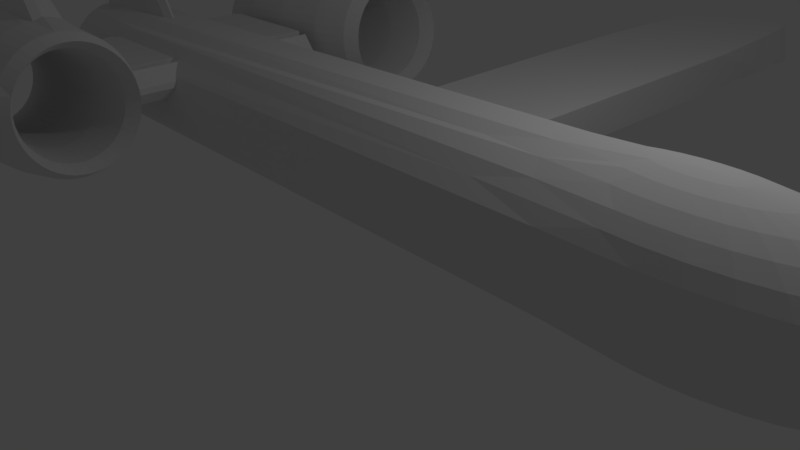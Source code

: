 # Source: AntiTankJet.blend  (saved by Blender 2.79.0; exported with 4.5.12 LTS)
import bpy
from mathutils import Matrix  # noqa: F401  (used for matrix-valued properties, if any)

bpy.ops.wm.read_factory_settings(use_empty=True)
scene = bpy.context.scene
scene.name = 'Scene'

# ---- collections
col_collection_1 = bpy.data.collections.new('Collection 1'); scene.collection.children.link(col_collection_1)

# ---- world
world_world = bpy.data.worlds.new('World'); scene.world = world_world
world_world.color = (0.05088, 0.05088, 0.05088)
world_world.use_sun_shadow = False
world_world.sun_shadow_jitter_overblur = 0.0
world_world.cycles.sampling_method = 'MANUAL'

# ---- cameras
cam_camera = bpy.data.cameras.new('Camera')
cam_camera.clip_end = 100.0
cam_camera.lens = 35.0
cam_camera.sensor_width = 32.0
cam_camera.sensor_height = 18.0
cam_camera.ortho_scale = 7.314
cam_camera.dof.focus_distance = 0.0
cam_camera.dof.aperture_fstop = 128.0

# ---- lights
light_lamp = bpy.data.lights.new('Lamp', 'POINT')
light_lamp.transmission_factor = 0.0
light_lamp.cutoff_distance = 30.0
light_lamp.energy = 100.0
light_lamp.shadow_buffer_clip_start = 1.001
light_lamp.shadow_soft_size = 0.1
light_lamp.shadow_maximum_resolution = 0.006
light_lamp.use_absolute_resolution = True

# ---- meshes
me_cube = bpy.data.meshes.new('Cube')
me_cube.from_pydata([(-1.0, -1.0, -1.0), (-1.0, -1.0, 1.0), (-1.0, 1.0, -1.0), (-0.8369, 1.0, 1.0), (1.0, -1.0, -1.0), (1.0, -1.0, 1.0), (1.0, 1.0, -1.0), (0.8627, 1.0, 1.0), (-1.0, 0.7877, -1.0), (-1.0, 0.7877, 1.0), (1.0, 0.7877, -1.0), (1.0, 0.7877, 1.0), (-1.0, 0.4046, -1.0), (1.107, 0.4046, 1.0), (-1.082, 0.4046, 1.0), (1.0, 0.4046, -1.0), (-1.0, -0.0433, -1.0), (1.107, -0.0433, 1.0), (-1.082, -0.0433, 1.0), (1.0, -0.0433, -1.0), (-1.0, -0.5495, -1.0), (1.109, -0.5495, 1.0), (-1.027, -0.5495, 1.0), (1.0, -0.5495, -1.0)], [], [(8, 9, 3, 2), (2, 3, 7, 6), (23, 21, 5, 4), (4, 5, 1, 0), (20, 23, 4, 0), (21, 22, 1, 5), (7, 3, 9, 11), (2, 6, 10, 8), (6, 7, 11, 10), (12, 14, 9, 8), (16, 18, 14, 12), (11, 9, 14, 13), (8, 10, 15, 12), (10, 11, 13, 15), (20, 22, 18, 16), (13, 14, 18, 17), (12, 15, 19, 16), (15, 13, 17, 19), (0, 1, 22, 20), (17, 18, 22, 21), (16, 19, 23, 20), (19, 17, 21, 23)])
me_cube.use_remesh_preserve_volume = False
me_cube.use_remesh_preserve_attributes = False
me_cube.use_mirror_vertex_groups = False
me_cube.update()
me_icosphere = bpy.data.meshes.new('Icosphere')
me_icosphere.from_pydata([(0.0, 0.0, -1.0), (0.7236, -0.5257, -0.4472), (-0.2764, -0.8506, -0.4472), (-0.8944, 0.0, -0.4472), (-0.2764, 0.8506, -0.4472), (0.7236, 0.5257, -0.4472), (0.2764, -0.8506, 0.4472), (-0.05936, -0.4587, 0.2338), (-0.05936, 0.5927, 0.2338), (0.2764, 0.8506, 0.4472), (0.5313, -0.03661, 0.5639), (0.8059, 0.08126, 0.7411), (-0.1625, -0.5, -0.8507), (0.4253, -0.309, -0.8507), (0.2629, -0.809, -0.5257), (0.8506, 0.0, -0.5257), (0.4253, 0.309, -0.8507), (-0.5257, 0.0, -0.8507), (-0.6882, -0.5, -0.5257), (-0.1625, 0.5, -0.8507), (-0.6882, 0.5, -0.5257), (0.2629, 0.809, -0.5257), (0.5879, -0.3456, 0.1166), (0.5879, 0.2724, 0.1166), (0.0, -1.0, 0.0), (0.5878, -0.809, 0.0), (-0.2868, -0.242, -0.2134), (-0.5878, -0.809, 0.0), (-0.5878, 0.809, 0.0), (-0.2868, 0.376, -0.2134), (0.5878, 0.809, 0.0), (0.0, 1.0, 0.0), (0.3251, -0.5366, 0.6424), (-0.2629, -0.809, 0.5257), (-0.1864, 0.06698, 0.3124), (-0.2629, 0.809, 0.5257), (0.3251, 0.4634, 0.6424), (-0.03435, -0.5198, 0.9139), (-0.0342, -0.05646, 1.031), (0.04211, -0.2619, 0.7005), (0.04211, 0.3561, 0.7005), (-0.03435, 0.4802, 0.9139), (5.871, 3.777, -1.87), (5.856, 5.412, -1.893), (5.832, 6.931, -1.933), (5.799, 8.276, -1.987), (5.76, 9.394, -2.055), (5.715, 10.24, -2.134), (5.666, 10.79, -2.22), (5.615, 11.01, -2.31), (5.564, 10.91, -2.4), (5.398, 7.429, -2.704), (5.929, 3.757, -1.889), (5.971, 5.373, -1.93), (5.999, 6.874, -1.987), (6.013, 8.203, -2.056), (6.01, 9.308, -2.136), (5.993, 10.15, -2.224), (5.962, 10.69, -2.315), (5.916, 10.91, -2.407), (5.86, 10.81, -2.496), (5.794, 10.38, -2.578), (5.721, 9.64, -2.651), (5.644, 8.626, -2.712), (5.565, 7.371, -2.758), (5.489, 5.926, -2.787), (5.418, 4.344, -2.799), (5.986, 3.673, -1.908), (6.082, 5.208, -1.966), (6.16, 6.634, -2.039), (6.218, 7.898, -2.123), (6.252, 8.95, -2.215), (6.261, 9.749, -2.311), (6.246, 10.27, -2.408), (6.206, 10.48, -2.501), (6.144, 10.38, -2.588), (6.062, 9.978, -2.666), (5.962, 9.282, -2.73), (5.849, 8.321, -2.779), (5.727, 7.132, -2.81), (5.6, 5.761, -2.823), (5.474, 4.26, -2.817), (6.038, 3.528, -1.925), (6.184, 4.924, -2.0), (6.309, 6.222, -2.088), (6.407, 7.374, -2.185), (6.474, 8.333, -2.288), (6.508, 9.064, -2.392), (6.508, 9.539, -2.494), (6.474, 9.738, -2.589), (6.406, 9.655, -2.674), (6.309, 9.293, -2.747), (6.184, 8.666, -2.803), (6.038, 7.797, -2.841), (5.875, 6.72, -2.859), (5.703, 5.477, -2.857), (5.527, 4.115, -2.834), (6.084, 3.328, -1.94), (6.274, 4.532, -2.03), (6.439, 5.653, -2.131), (6.572, 6.649, -2.24), (6.669, 7.482, -2.352), (6.725, 8.118, -2.463), (6.738, 8.534, -2.57), (6.708, 8.714, -2.667), (6.636, 8.651, -2.751), (6.525, 8.347, -2.818), (6.379, 7.814, -2.867), (6.203, 7.073, -2.895), (6.005, 6.151, -2.902), (5.792, 5.085, -2.886), (5.572, 3.915, -2.849), (6.121, 3.081, -1.953), (6.348, 4.047, -2.054), (6.546, 4.949, -2.167), (6.708, 5.753, -2.286), (6.829, 6.428, -2.406), (6.902, 6.947, -2.523), (6.927, 7.291, -2.633), (6.9, 7.447, -2.731), (6.825, 7.408, -2.814), (6.703, 7.176, -2.878), (6.539, 6.76, -2.921), (6.339, 6.177, -2.941), (6.112, 5.447, -2.938), (5.866, 4.6, -2.911), (5.61, 3.668, -2.862), (6.149, 2.796, -1.962), (6.402, 3.488, -2.073), (6.625, 4.137, -2.194), (6.809, 4.72, -2.32), (6.948, 5.212, -2.447), (7.034, 5.597, -2.569), (7.067, 5.857, -2.681), (7.043, 5.985, -2.781), (6.965, 5.974, -2.862), (6.835, 5.826, -2.924), (6.658, 5.545, -2.962), (6.44, 5.143, -2.976), (6.192, 4.635, -2.965), (5.92, 4.041, -2.93), (5.638, 3.383, -2.871), (6.166, 2.484, -1.968), (6.436, 2.875, -2.085), (6.674, 3.248, -2.212), (6.872, 3.588, -2.343), (7.021, 3.882, -2.473), (7.116, 4.118, -2.598), (7.153, 4.288, -2.713), (7.131, 4.385, -2.812), (7.051, 4.405, -2.894), (6.916, 4.347, -2.953), (6.731, 4.215, -2.988), (6.503, 4.012, -2.999), (6.24, 3.746, -2.983), (5.954, 3.428, -2.942), (5.655, 3.071, -2.878), (6.172, 2.156, -1.971), (6.447, 2.234, -2.091), (6.691, 2.317, -2.219), (6.893, 2.403, -2.352), (7.045, 2.488, -2.484), (7.143, 2.569, -2.61), (7.182, 2.644, -2.726), (7.161, 2.708, -2.826), (7.08, 2.76, -2.907), (6.944, 2.798, -2.965), (6.756, 2.82, -2.999), (6.524, 2.826, -3.008), (6.257, 2.814, -2.99), (5.966, 2.787, -2.947), (5.661, 2.744, -2.88), (6.166, 1.827, -1.97), (6.436, 1.587, -2.088), (6.674, 1.378, -2.216), (6.872, 1.208, -2.348), (7.021, 1.083, -2.479), (7.116, 1.009, -2.605), (7.153, 0.987, -2.72), (7.131, 1.019, -2.82), (7.051, 1.104, -2.901), (6.916, 1.238, -2.96), (6.731, 1.416, -2.995), (6.503, 1.632, -3.004), (6.24, 1.876, -2.987), (5.954, 2.14, -2.945), (5.655, 2.414, -2.879), (6.149, 1.508, -1.965), (6.402, 0.961, -2.079), (6.625, 0.4692, -2.202), (6.809, 0.05107, -2.331), (6.948, -0.2773, -2.459), (7.034, -0.5032, -2.582), (7.067, -0.618, -2.696), (7.043, -0.6174, -2.795), (6.965, -0.5012, -2.877), (6.835, -0.2741, -2.937), (6.658, 0.0553, -2.974), (6.44, 0.4743, -2.986), (6.192, 0.9669, -2.973), (5.92, 1.514, -2.935), (5.638, 2.095, -2.874), (6.121, 1.211, -1.957), (6.348, 0.3789, -2.063), (6.546, -0.3759, -2.179), (6.708, -1.024, -2.3), (6.829, -1.542, -2.423), (6.902, -1.908, -2.543), (6.927, -2.11, -2.654), (6.9, -2.138, -2.752), (6.825, -1.993, -2.835), (6.703, -1.679, -2.898), (6.539, -1.209, -2.939), (6.339, -0.6012, -2.956), (6.112, 0.1218, -2.95), (5.866, 0.9319, -2.919), (5.61, 1.798, -2.866), (6.084, 0.9481, -1.945), (6.274, -0.1366, -2.04), (6.439, -1.124, -2.146), (6.572, -1.977, -2.259), (6.669, -2.662, -2.374), (6.725, -3.153, -2.488), (6.738, -3.431, -2.596), (6.708, -3.486, -2.693), (6.636, -3.314, -2.777), (6.525, -2.924, -2.843), (6.379, -2.329, -2.89), (6.203, -1.554, -2.914), (6.005, -0.6266, -2.917), (5.792, 0.4164, -2.897), (5.572, 1.535, -2.855), (6.038, 0.7293, -1.931), (6.184, -0.5657, -2.012), (6.309, -1.747, -2.105), (6.407, -2.77, -2.207), (6.474, -3.594, -2.314), (6.508, -4.189, -2.421), (6.508, -4.531, -2.524), (6.474, -4.607, -2.621), (6.406, -4.414, -2.705), (6.309, -3.96, -2.776), (6.184, -3.262, -2.829), (6.038, -2.347, -2.863), (5.875, -1.25, -2.876), (5.703, -0.01272, -2.869), (5.527, 1.316, -2.84), (5.354, 2.687, -2.792), (5.986, 0.563, -1.914), (6.082, -0.892, -1.98), (6.16, -2.221, -2.059), (6.218, -3.373, -2.148), (6.252, -4.303, -2.244), (6.261, -4.977, -2.343), (6.246, -5.367, -2.442), (6.206, -5.46, -2.536), (6.144, -5.25, -2.623), (6.062, -4.748, -2.698), (5.962, -3.971, -2.759), (5.849, -2.95, -2.803), (5.727, -1.723, -2.83), (5.6, -0.339, -2.836), (5.474, 1.15, -2.824), (5.929, 0.4555, -1.897), (5.971, -1.103, -1.945), (5.999, -2.527, -2.007), (6.012, -3.763, -2.083), (6.01, -4.762, -2.167), (5.993, -5.486, -2.258), (5.962, -5.908, -2.352), (5.916, -6.011, -2.444), (5.86, -5.791, -2.532), (5.794, -5.257, -2.613), (5.721, -4.429, -2.682), (5.644, -3.339, -2.738), (5.565, -2.029, -2.778), (5.489, -0.5499, -2.801), (5.418, 1.043, -2.806), (5.871, 0.4109, -1.878), (5.856, -1.19, -1.908), (5.832, -2.654, -1.954), (5.799, -3.924, -2.014), (5.76, -4.951, -2.087), (5.715, -5.697, -2.169), (5.666, -6.132, -2.257), (5.615, -6.239, -2.348), (5.564, -6.015, -2.438), (5.515, -5.468, -2.524), (5.47, -4.619, -2.602), (5.43, -3.501, -2.67), (5.398, -2.156, -2.725), (5.374, -0.6373, -2.764), (5.359, 0.998, -2.787), (5.812, 0.431, -1.859), (5.74, -1.151, -1.87), (5.664, -2.597, -1.9), (5.586, -3.851, -1.945), (5.509, -4.866, -2.006), (5.436, -5.602, -2.079), (5.37, -6.03, -2.161), (5.313, -6.136, -2.25), (5.268, -5.914, -2.342), (5.236, -5.373, -2.434), (5.219, -4.533, -2.521), (5.217, -3.428, -2.601), (5.23, -2.099, -2.671), (5.258, -0.5978, -2.727), (5.3, 1.018, -2.768), (5.755, 0.5151, -1.84), (5.629, -0.986, -1.834), (5.503, -2.357, -1.847), (5.381, -3.547, -1.879), (5.268, -4.508, -1.928), (-0.2256, -6.323, -0.2582), (-0.3082, -6.727, -0.3354), (-0.3705, -6.824, -0.4225), (-0.41, -6.61, -0.5163), (-0.4253, -6.094, -0.6131), (4.978, -4.175, -2.443), (5.012, -3.123, -2.534), (5.069, -1.86, -2.618), (5.147, -0.433, -2.691), (5.243, 1.102, -2.75), (5.703, 0.6598, -1.823), (5.527, -0.7022, -1.801), (5.354, -1.945, -1.799), (-0.2018, -4.141, -0.08327), (-0.3481, -5.01, -0.1211), (-0.4726, -5.638, -0.1772), (-0.5704, -6.0, -0.2494), (-0.6378, -6.083, -0.3348), (-0.6722, -5.883, -0.4303), (-0.6723, -5.408, -0.5321), (-0.638, -4.677, -0.6363), (4.823, -2.599, -2.472), (4.921, -1.448, -2.569), (5.045, -0.1492, -2.657), (5.191, 1.247, -2.733), (5.876, 2.088, -1.865), (5.657, 0.8596, -1.808), (5.437, -0.3102, -1.771), (5.224, -1.376, -1.755), (-0.3675, -3.417, -0.02835), (-0.543, -4.158, -0.05657), (-0.6891, -4.691, -0.1055), (-0.8003, -4.995, -0.1732), (-0.8722, -5.058, -0.2572), (-0.902, -4.878, -0.3541), (-0.8887, -4.462, -0.4603), (-0.8328, -3.826, -0.5717), (-0.7363, -2.994, -0.684), (4.79, -0.8787, -2.526), (4.955, 0.2428, -2.628), (5.146, 1.447, -2.717), (5.62, 1.107, -1.795), (5.364, 0.1747, -1.746), (-0.2762, -1.791, 0.01402), (-0.5034, -2.521, 0.01739), (-0.7029, -3.105, -0.002782), (-0.8668, -3.521, -0.04572), (-0.9889, -3.752, -0.1098), (-1.064, -3.791, -0.1925), (-1.091, -3.635, -0.2907), (-1.066, -3.291, -0.4005), (-0.9927, -2.772, -0.5179), (-0.8723, -2.098, -0.6382), (-0.7099, -1.294, -0.7569), (4.882, 0.7278, -2.603), (5.108, 1.694, -2.705), (5.592, 1.392, -1.786), (5.309, 0.7341, -1.727), (-0.3556, -0.9793, 0.04136), (-0.6045, -1.487, 0.05219), (-0.8217, -1.889, 0.03813), (-0.9988, -2.17, -0.0002563), (-1.129, -2.319, -0.06151), (-1.207, -2.329, -0.1433), (-1.231, -2.202, -0.2424), (-1.198, -1.941, -0.3551), (-1.111, -1.557, -0.477), (-0.9734, -1.064, -0.6034), (-0.7893, -0.4816, -0.7296), (4.827, 1.287, -2.584), (5.08, 1.979, -2.695), (5.575, 1.704, -1.78), (5.275, 1.346, -1.715), (-0.4044, -0.09041, 0.05906), (-0.6667, -0.3559, 0.07471), (-0.8948, -0.559, 0.06461), (-1.08, -0.6918, 0.02916), (-1.215, -0.7494, -0.03028), (-1.295, -0.7294, -0.1114), (-1.317, -0.6326, -0.2112), (-1.28, -0.4628, -0.3257), (-1.185, -0.2264, -0.4505), (-1.036, 0.06737, -0.5809), (-0.8382, 0.4073, -0.7119), (4.793, 1.899, -2.572), (5.063, 2.291, -2.689), (5.569, 2.031, -1.777), (5.264, 1.988, -1.71), (-0.421, 0.8412, 0.06642), (-0.6877, 0.8298, 0.08408), (-0.9195, 0.8352, 0.07563), (-1.108, 0.8573, 0.04141), (-1.244, 0.8952, -0.01728), (-1.325, 0.9474, -0.09817), (-1.346, 1.012, -0.1982), (-1.307, 1.086, -0.3134), (-1.209, 1.168, -0.4395), (-1.057, 1.253, -0.5715), (-0.8547, 1.339, -0.7045), (4.782, 2.541, -2.567), (5.057, 2.618, -2.686), (5.575, 2.361, -1.778), (5.275, 2.634, -1.712), (-0.4044, 1.78, 0.06317), (-0.6667, 2.024, 0.07995), (-0.8948, 2.24, 0.07077), (-1.08, 2.418, 0.03601), (-1.215, 2.552, -0.02301), (-1.295, 2.636, -0.104), (-1.317, 2.669, -0.2039), (-1.28, 2.647, -0.3188), (-1.185, 2.572, -0.4443), (-1.036, 2.447, -0.5757), (-0.8382, 2.277, -0.7078), (4.793, 3.187, -2.569), (5.063, 2.948, -2.688), (5.592, 2.68, -1.783), (5.309, 3.261, -1.722), (-0.3556, 2.689, 0.04944), (-0.6045, 3.181, 0.06247), (-0.8217, 3.6, 0.05022), (-0.9988, 3.93, 0.01317), (-1.129, 4.157, -0.04725), (-1.207, 4.273, -0.1287), (-1.231, 4.274, -0.2281), (-1.198, 4.159, -0.3416), (-1.111, 3.933, -0.4649), (-0.9734, 3.605, -0.5932), (4.604, 4.306, -2.455), (4.827, 3.814, -2.578), (5.08, 3.267, -2.692), (5.62, 2.977, -1.791), (5.364, 3.843, -1.738), (5.117, 4.653, -1.708), (-0.5034, 4.257, 0.03231), (-0.7029, 4.865, 0.01476), (-0.8668, 5.335, -0.02622), (-0.9889, 5.649, -0.08907), (-1.064, 5.794, -0.1714), (-1.091, 5.765, -0.27), (-1.066, 5.564, -0.381), (-0.9927, 5.198, -0.5004), (-0.8723, 4.68, -0.6233), (4.684, 5.151, -2.479), (4.882, 4.396, -2.595), (5.108, 3.564, -2.701), (5.657, 3.24, -1.803), (5.437, 4.358, -1.761), (5.224, 5.401, -1.74), (5.026, 6.329, -1.743), (-0.543, 5.985, -0.03423), (-0.6891, 6.58, -0.08067), (-0.8003, 6.97, -0.1469), (-0.8722, 7.141, -0.2303), (-0.902, 7.087, -0.3278), (-0.8887, 6.809, -0.4355), (-0.8328, 6.318, -0.5494), (4.657, 6.752, -2.398), (4.79, 5.899, -2.511), (4.955, 4.911, -2.617), (5.146, 3.827, -2.712), (5.703, 3.458, -1.817), (5.527, 4.787, -1.789), (5.354, 6.024, -1.781), (5.192, 7.121, -1.794), (5.045, 8.037, -1.828), (4.921, 8.735, -1.882), (4.823, 9.189, -1.952), (4.756, 9.382, -2.037), (4.721, 9.306, -2.133), (4.721, 8.964, -2.236), (4.756, 8.369, -2.343), (4.823, 7.545, -2.45), (4.921, 6.522, -2.552), (5.045, 5.341, -2.645), (5.191, 4.045, -2.726), (5.755, 3.625, -1.833), (5.629, 5.114, -1.821), (5.503, 6.498, -1.828), (5.381, 7.724, -1.854), (5.268, 8.746, -1.898), (5.168, 9.522, -1.959), (5.085, 10.03, -2.034), (5.023, 10.23, -2.121), (4.983, 10.14, -2.215), (4.968, 9.752, -2.314), (4.978, 9.078, -2.413), (5.012, 8.148, -2.51), (5.069, 6.996, -2.599), (5.147, 5.667, -2.677), (5.243, 4.212, -2.743), (5.812, 3.732, -1.851), (5.74, 5.325, -1.856), (5.664, 6.804, -1.879), (5.586, 8.114, -1.919), (5.509, 9.204, -1.975), (5.436, 10.03, -2.044), (5.37, 10.57, -2.125), (5.313, 10.79, -2.213), (5.268, 10.68, -2.306), (5.236, 10.26, -2.399), (5.219, 9.536, -2.49), (5.217, 8.537, -2.575), (5.23, 7.302, -2.65), (5.258, 5.878, -2.713), (5.3, 4.319, -2.761), (5.515, 10.47, -2.489), (5.47, 9.726, -2.57), (5.43, 8.699, -2.643), (5.374, 5.965, -2.75), (5.359, 4.364, -2.78), (0.5412, -20.27, -1.095), (1.09, -20.19, -1.213), (1.502, -20.15, -1.274), (1.667, -20.16, -1.262), (1.541, -20.21, -1.18), (1.158, -20.3, -1.05), (0.62, -20.39, -0.9073), (0.07145, -20.47, -0.7897), (-0.3407, -20.51, -0.7288), (-0.506, -20.5, -0.7409), (-0.3801, -20.45, -0.8227), (0.003179, -20.36, -0.9524), (0.5429, -19.17, -1.089), (1.091, -19.12, -1.207), (1.503, -19.17, -1.268), (1.668, -19.28, -1.256), (1.542, -19.45, -1.175), (1.159, -19.61, -1.046), (0.621, -19.73, -0.9034), (0.0725, -19.78, -0.7856), (-0.3395, -19.74, -0.7243), (-0.5046, -19.62, -0.7357), (-0.3786, -19.46, -0.8169), (0.00482, -19.29, -0.9461), (0.5479, -18.1, -1.074), (1.096, -18.08, -1.193), (1.508, -18.2, -1.255), (1.672, -18.42, -1.245), (1.546, -18.69, -1.165), (1.162, -18.94, -1.037), (0.624, -19.09, -0.8948), (0.07566, -19.1, -0.7766), (-0.336, -18.98, -0.7142), (-0.5006, -18.76, -0.7242), (-0.3741, -18.49, -0.804), (0.009714, -18.25, -0.9322), (0.5562, -17.06, -1.052), (1.104, -17.07, -1.171), (1.515, -17.27, -1.235), (1.679, -17.6, -1.227), (1.552, -17.97, -1.15), (1.167, -18.29, -1.023), (0.629, -18.47, -0.8816), (0.08085, -18.46, -0.7628), (-0.3302, -18.26, -0.6988), (-0.494, -17.93, -0.7066), (-0.3666, -17.56, -0.7841), (0.01778, -17.24, -0.9107), (0.5676, -16.09, -1.023), (1.115, -16.13, -1.143), (1.526, -16.39, -1.209), (1.688, -16.82, -1.204), (1.56, -17.29, -1.129), (1.175, -17.68, -1.005), (0.6358, -17.88, -0.864), (0.088, -17.85, -0.7444), (-0.3222, -17.58, -0.6782), (-0.4848, -17.16, -0.6831), (-0.3563, -16.68, -0.7577), (0.02887, -16.29, -0.8821), (0.5819, -15.19, -0.9868), (1.129, -15.25, -1.107), (1.538, -15.59, -1.176), (1.7, -16.1, -1.175), (1.57, -16.66, -1.104), (1.184, -17.12, -0.9821), (0.6444, -17.35, -0.8423), (0.09697, -17.29, -0.7217), (-0.3122, -16.95, -0.6529), (-0.4734, -16.44, -0.6541), (-0.3434, -15.88, -0.7252), (0.04281, -15.42, -0.8469), (0.5989, -14.39, -0.9445), (1.146, -14.47, -1.066), (1.554, -14.86, -1.138), (1.713, -15.46, -1.141), (1.582, -16.1, -1.074), (1.194, -16.61, -0.9556), (0.6546, -16.86, -0.8168), (0.1076, -16.78, -0.6952), (-0.3003, -16.39, -0.6233), (-0.4598, -15.8, -0.6203), (-0.3281, -15.15, -0.6871), (0.05935, -14.64, -0.8057), (0.6183, -13.69, -0.8967), (1.165, -13.79, -1.02), (1.571, -14.24, -1.095), (1.729, -14.9, -1.103), (1.595, -15.61, -1.041), (1.206, -16.18, -0.9256), (0.6663, -16.44, -0.7882), (0.1198, -16.34, -0.6652), (-0.2867, -15.9, -0.5898), (-0.4443, -15.24, -0.582), (-0.3107, -14.53, -0.644), (0.07822, -13.96, -0.7592), (0.6397, -13.11, -0.8442), (1.186, -13.23, -0.9685), (1.591, -13.71, -1.048), (1.746, -14.44, -1.061), (1.61, -15.21, -1.004), (1.22, -15.81, -0.8928), (0.6791, -16.1, -0.7567), (0.1332, -15.98, -0.6324), (-0.2717, -15.5, -0.5531), (-0.4271, -14.77, -0.5401), (-0.2914, -14.0, -0.5968), (0.09908, -13.4, -0.7082), (0.6628, -12.66, -0.788), (1.208, -12.79, -0.9139), (1.611, -13.31, -0.9973), (1.764, -14.07, -1.016), (1.626, -14.89, -0.9647), (1.234, -15.53, -0.8575), (0.693, -15.83, -0.723), (0.1477, -15.7, -0.5972), (-0.2555, -15.18, -0.5137), (-0.4086, -14.41, -0.4951), (-0.2706, -13.6, -0.5463), (0.1216, -12.96, -0.6535), (0.6872, -12.34, -0.7291), (1.232, -12.48, -0.8565), (1.633, -13.02, -0.9442), (1.784, -13.82, -0.9687), (1.644, -14.67, -0.9235), (1.25, -15.33, -0.8206), (0.7076, -15.63, -0.6876), (0.163, -15.5, -0.5602), (-0.2384, -14.96, -0.4725), (-0.3891, -14.16, -0.4479), (-0.2486, -13.31, -0.4932), (0.1453, -12.65, -0.5961), (0.7125, -12.17, -0.6683), (1.256, -12.31, -0.7974), (1.656, -12.86, -0.8895), (1.804, -13.68, -0.9201), (1.661, -14.54, -0.8809), (1.265, -15.22, -0.7825), (0.7228, -15.53, -0.6512), (0.1789, -15.39, -0.5221), (-0.2207, -14.83, -0.4299), (-0.3689, -14.02, -0.3994), (-0.2259, -13.15, -0.4385), (0.1699, -12.48, -0.537), (0.7382, -12.13, -0.6068), (1.282, -12.28, -0.7375), (1.679, -12.83, -0.8342), (1.825, -13.65, -0.8709), (1.679, -14.52, -0.8379), (1.282, -15.2, -0.744), (0.7382, -15.51, -0.6143), (0.195, -15.37, -0.4836), (-0.2027, -14.81, -0.3869), (-0.3483, -13.99, -0.3502), (-0.2027, -13.12, -0.3832), (0.195, -12.44, -0.4771), (0.764, -12.25, -0.5457), (1.307, -12.38, -0.678), (1.702, -12.93, -0.7792), (1.845, -13.74, -0.822), (1.697, -14.6, -0.7951), (1.298, -15.27, -0.7056), (0.7537, -15.58, -0.5776), (0.2111, -15.44, -0.4452), (-0.1847, -14.89, -0.3441), (-0.3277, -14.08, -0.3012), (-0.1796, -13.22, -0.3282), (0.22, -12.55, -0.4176), (0.7893, -12.5, -0.4859), (1.331, -12.63, -0.6198), (1.725, -13.16, -0.7253), (1.866, -13.95, -0.7742), (1.715, -14.78, -0.7532), (1.313, -15.43, -0.6682), (0.7689, -15.73, -0.5417), (0.2269, -15.6, -0.4078), (-0.167, -15.07, -0.3022), (-0.3075, -14.28, -0.2534), (-0.1568, -13.45, -0.2743), (0.2446, -12.8, -0.3594), (0.8137, -12.89, -0.4285), (1.355, -13.01, -0.5639), (1.747, -13.51, -0.6737), (1.885, -14.26, -0.7282), (1.732, -15.05, -0.7131), (1.329, -15.67, -0.6322), (0.7835, -15.96, -0.5073), (0.2422, -15.84, -0.3718), (-0.1499, -15.34, -0.2621), (-0.288, -14.6, -0.2075), (-0.1348, -13.81, -0.2227), (0.2684, -13.18, -0.3036), (0.8368, -13.42, -0.3744), (1.377, -13.52, -0.5114), (1.768, -13.99, -0.625), (1.904, -14.68, -0.685), (1.748, -15.42, -0.6752), (1.343, -16.0, -0.5983), (0.7974, -16.28, -0.4748), (0.2567, -16.17, -0.3379), (-0.1337, -15.71, -0.2242), (-0.2695, -15.02, -0.1642), (-0.114, -14.28, -0.174), (0.2909, -13.69, -0.251), (0.8582, -14.06, -0.3247), (1.398, -14.15, -0.4629), (1.787, -14.57, -0.5803), (1.921, -15.2, -0.6452), (1.763, -15.87, -0.6404), (1.357, -16.41, -0.5671), (0.8102, -16.67, -0.445), (0.2702, -16.58, -0.3067), (-0.1187, -16.16, -0.1894), (-0.2523, -15.53, -0.1245), (-0.09475, -14.86, -0.1293), (0.3117, -14.32, -0.2026), (0.8776, -14.82, -0.2801), (1.417, -14.89, -0.4195), (1.805, -15.25, -0.5401), (1.936, -15.8, -0.6095), (1.777, -16.4, -0.6092), (1.369, -16.88, -0.5392), (0.8219, -17.12, -0.4182), (0.2823, -17.05, -0.2788), (-0.1052, -16.69, -0.1582), (-0.2368, -16.14, -0.08878), (-0.07731, -15.54, -0.08913), (0.3306, -15.06, -0.1592), (0.8946, -15.68, -0.2414), (1.434, -15.72, -0.3819), (1.82, -16.02, -0.5053), (1.95, -16.49, -0.5786), (1.789, -17.0, -0.5821), (1.38, -17.42, -0.5149), (0.8321, -17.63, -0.395), (0.293, -17.59, -0.2545), (-0.09328, -17.29, -0.1311), (-0.2232, -16.82, -0.05782), (-0.06201, -16.31, -0.05431), (0.3471, -15.89, -0.1215), (0.9089, -16.62, -0.2093), (1.448, -16.64, -0.3506), (1.833, -16.87, -0.4764), (1.961, -17.24, -0.5529), (1.799, -17.66, -0.5596), (1.388, -18.01, -0.4948), (0.8407, -18.2, -0.3757), (0.302, -18.18, -0.2344), (-0.08325, -17.95, -0.1086), (-0.2118, -17.58, -0.03213), (-0.04912, -17.16, -0.0254), (0.3611, -16.81, -0.09025), (1.116, -17.85, 0.1641), (1.459, -17.62, -0.3263), (1.843, -17.77, -0.4539), (1.97, -18.05, -0.5329), (1.807, -18.36, -0.5421), (1.396, -18.64, -0.4791), (0.8475, -18.8, -0.3607), (0.3091, -18.81, -0.2187), (-0.07527, -18.65, -0.09113), (-0.2026, -18.38, -0.01213), (0.1571, -18.29, 0.3454), (0.5682, -18.01, 0.2824), (1.125, -18.91, 0.1815), (1.467, -18.65, -0.3093), (1.851, -18.73, -0.4382), (1.977, -18.89, -0.5189), (1.812, -19.1, -0.5299), (1.401, -19.3, -0.4682), (0.8525, -19.44, -0.3503), (0.3143, -19.47, -0.2078), (-0.06947, -19.39, -0.07891), (-0.196, -19.23, 0.001831), (0.1646, -19.24, 0.3612), (0.5762, -19.04, 0.2994), (1.13, -20.0, 0.1911), (1.472, -19.71, -0.3), (1.855, -19.71, -0.4296), (1.981, -19.76, -0.5113), (1.816, -19.87, -0.5232), (1.404, -19.99, -0.4622), (0.8555, -20.09, -0.3445), (0.3174, -20.15, -0.2018), (-0.06595, -20.16, -0.07219), (-0.192, -20.1, 0.009515), (0.1691, -20.22, 0.3698), (0.5811, -20.1, 0.3088), (0.9353, -20.88, -0.1556), (1.473, -20.78, -0.2984), (1.857, -20.7, -0.4281), (1.982, -20.65, -0.51), (1.817, -20.64, -0.5221), (1.405, -20.68, -0.4612), (0.8565, -20.75, -0.3436), (0.3185, -20.85, -0.2008), (-0.06477, -20.93, -0.07107), (-0.1906, -20.98, 0.01079), (-0.02536, -20.99, 0.02288), (0.3868, -20.95, -0.03803), (0.9336, -21.97, -0.1621), (1.472, -21.85, -0.3047), (1.855, -21.69, -0.4339), (1.981, -21.53, -0.5151), (1.816, -21.41, -0.5266), (1.404, -21.37, -0.4652), (0.8555, -21.41, -0.3474), (0.3174, -21.54, -0.2048), (-0.06595, -21.7, -0.07558), (-0.192, -21.86, 0.005635), (-0.02687, -21.98, 0.01708), (0.3851, -22.02, -0.04431), (0.9286, -23.05, -0.1765), (1.467, -22.9, -0.3187), (1.851, -22.66, -0.4469), (1.977, -22.39, -0.5266), (1.812, -22.16, -0.5366), (1.401, -22.04, -0.4742), (0.8525, -22.06, -0.356), (0.3143, -22.21, -0.2138), (-0.06947, -22.45, -0.08564), (-0.196, -22.72, -0.005863), (-0.0314, -22.95, 0.004148), (0.3802, -23.07, -0.05829), (0.9203, -24.08, -0.1985), (1.459, -23.9, -0.3401), (1.843, -23.59, -0.4667), (1.97, -23.21, -0.5443), (1.807, -22.88, -0.5521), (1.396, -22.69, -0.488), (0.8475, -22.68, -0.3693), (0.3091, -22.86, -0.2276), (-0.07527, -23.18, -0.1011), (-0.2026, -23.55, -0.02351), (-0.03886, -23.88, -0.0157), (0.3722, -24.07, -0.07976), (0.9089, -25.05, -0.2279), (1.448, -24.85, -0.3687), (1.833, -24.46, -0.4931), (1.961, -23.99, -0.5678), (1.799, -23.56, -0.5726), (1.388, -23.3, -0.5064), (0.8407, -23.26, -0.3869), (0.302, -23.47, -0.246), (-0.08325, -23.86, -0.1216), (-0.2118, -24.33, -0.04699), (-0.04912, -24.75, -0.04212), (0.3611, -25.02, -0.1083), (0.8946, -25.95, -0.264), (1.434, -25.72, -0.4039), (1.82, -25.27, -0.5257), (1.95, -24.71, -0.5967), (1.789, -24.19, -0.5979), (1.38, -23.86, -0.5291), (0.8321, -23.8, -0.4086), (0.293, -24.03, -0.2687), (-0.09328, -24.48, -0.1469), (-0.2232, -25.04, -0.07592), (-0.06201, -25.56, -0.07467), (0.3471, -25.89, -0.1435), (0.8776, -26.75, -0.3064), (1.417, -26.5, -0.4451), (1.805, -25.99, -0.5638), (1.936, -25.35, -0.6306), (1.777, -24.75, -0.6276), (1.369, -24.36, -0.5556), (0.8219, -24.28, -0.434), (0.2823, -24.53, -0.2953), (-0.1052, -25.05, -0.1766), (-0.2368, -25.69, -0.1098), (-0.07731, -26.28, -0.1128), (0.3306, -26.67, -0.1847), (0.8582, -27.45, -0.3542), (1.398, -27.18, -0.4916), (1.787, -26.62, -0.6068), (1.921, -25.91, -0.6688), (1.763, -25.24, -0.661), (1.357, -24.8, -0.5856), (0.8102, -24.7, -0.4627), (0.2702, -24.97, -0.3252), (-0.1187, -25.53, -0.21), (-0.2523, -26.24, -0.148), (-0.09475, -26.91, -0.1558), (0.3117, -27.35, -0.2313), (0.8368, -28.03, -0.4066), (1.377, -27.75, -0.5427), (1.768, -27.14, -0.654), (1.904, -26.37, -0.7108), (1.748, -25.65, -0.6978), (1.343, -25.16, -0.6185), (0.7974, -25.05, -0.4941), (0.2567, -25.33, -0.3581), (-0.1337, -25.94, -0.2468), (-0.2695, -26.71, -0.19), (-0.114, -27.43, -0.203), (0.2909, -27.92, -0.2823), (0.8137, -35.9, -0.4791), (1.355, -35.61, -0.6137), (1.747, -27.55, -0.7046), (1.885, -26.73, -0.7557), (1.732, -25.97, -0.7371), (1.329, -25.45, -0.6537), (0.7835, -25.32, -0.5279), (0.2422, -25.62, -0.3933), (-0.1499, -26.26, -0.2861), (-0.288, -27.07, -0.2349), (-0.1348, -27.84, -0.2536), (0.2684, -35.77, -0.3533), (0.7893, -36.22, -0.5381), (1.331, -35.91, -0.6711), (1.725, -27.83, -0.7576), (1.866, -26.99, -0.8029), (1.715, -26.19, -0.7784), (1.313, -25.65, -0.6907), (0.7689, -25.51, -0.5632), (0.2269, -25.82, -0.4303), (-0.167, -26.48, -0.3274), (-0.3075, -27.32, -0.2821), (-0.1568, -28.13, -0.3066), (0.2446, -36.08, -0.4107), (0.764, -36.39, -0.5988), (1.307, -36.09, -0.7302), (1.702, -27.99, -0.8123), (1.845, -27.13, -0.8515), (1.697, -26.31, -0.8209), (1.298, -25.76, -0.7287), (0.7537, -25.62, -0.5997), (0.2111, -25.93, -0.4683), (-0.1847, -26.6, -0.3699), (-0.3277, -27.47, -0.3307), (-0.1796, -28.28, -0.3613), (0.22, -36.25, -0.4698), (0.7382, -29.01, -0.644), (1.282, -28.7, -0.7737), (1.679, -28.02, -0.8676), (1.825, -27.16, -0.9007), (1.679, -26.33, -0.8639), (1.282, -25.78, -0.7673), (0.7382, -25.64, -0.6366), (0.195, -25.95, -0.5069), (-0.2027, -26.63, -0.4129), (-0.3483, -27.49, -0.3799), (-0.2027, -28.31, -0.4166), (0.195, -28.87, -0.5133), (0.7125, -28.9, -0.7052), (1.256, -28.59, -0.8332), (1.656, -27.92, -0.9227), (1.804, -27.07, -0.9496), (1.661, -26.26, -0.9067), (1.265, -25.71, -0.8056), (0.7228, -25.57, -0.6733), (0.1789, -25.88, -0.5452), (-0.2207, -26.55, -0.4557), (-0.3689, -27.4, -0.4288), (-0.2259, -28.21, -0.4717), (0.1699, -28.76, -0.5728), (0.6872, -28.65, -0.765), (1.232, -28.35, -0.8914), (1.633, -27.69, -0.9765), (1.784, -26.86, -0.9974), (1.644, -26.08, -0.9486), (1.25, -25.55, -0.8431), (0.7076, -25.42, -0.7091), (0.163, -25.72, -0.5827), (-0.2384, -26.37, -0.4976), (-0.3891, -27.2, -0.4767), (-0.2486, -27.98, -0.5255), (0.1453, -28.51, -0.631), (0.6628, -28.25, -0.8224), (1.208, -27.96, -0.9473), (1.611, -27.34, -1.028), (1.764, -26.55, -1.043), (1.626, -25.8, -0.9888), (1.234, -25.3, -0.8791), (0.693, -25.18, -0.7436), (0.1477, -25.47, -0.6187), (-0.2555, -26.09, -0.5378), (-0.4086, -26.89, -0.5226), (-0.2706, -27.63, -0.5772), (0.1216, -28.13, -0.6869), (0.6397, -27.73, -0.8764), (1.186, -27.45, -0.9999), (1.591, -26.87, -1.077), (1.746, -26.13, -1.087), (1.61, -25.44, -1.027), (1.22, -24.97, -0.9129), (0.6791, -24.87, -0.776), (0.1332, -25.14, -0.6525), (-0.2717, -25.73, -0.5756), (-0.4271, -26.47, -0.5658), (-0.2914, -27.16, -0.6258), (0.09908, -27.62, -0.7395), (0.6183, -27.08, -0.9261), (1.165, -26.82, -1.048), (1.571, -26.29, -1.122), (1.729, -25.61, -1.126), (1.595, -24.98, -1.061), (1.206, -24.57, -0.9441), (0.6663, -24.48, -0.8059), (0.1198, -24.74, -0.6837), (-0.2867, -25.28, -0.6104), (-0.4443, -25.95, -0.6056), (-0.3107, -26.58, -0.6706), (0.07822, -26.99, -0.7879), (0.5989, -26.33, -0.9707), (1.146, -26.09, -1.092), (1.554, -25.6, -1.162), (1.713, -25.01, -1.162), (1.582, -24.45, -1.093), (1.194, -24.09, -0.9721), (0.6546, -24.02, -0.8326), (0.1076, -24.26, -0.7117), (-0.3003, -24.75, -0.6416), (-0.4598, -25.34, -0.6413), (-0.3281, -25.9, -0.7107), (0.05935, -26.26, -0.8313), (0.5819, -25.47, -1.009), (1.129, -25.25, -1.129), (1.538, -24.83, -1.197), (1.7, -24.32, -1.193), (1.57, -23.85, -1.12), (1.184, -23.56, -0.9963), (0.6444, -23.51, -0.8558), (0.09697, -23.73, -0.7359), (-0.3122, -24.15, -0.6687), (-0.4734, -24.66, -0.6722), (-0.3434, -25.13, -0.7455), (0.04281, -25.42, -0.869), (0.5676, -24.53, -1.042), (1.115, -24.34, -1.161), (1.526, -23.99, -1.225), (1.688, -23.57, -1.219), (1.56, -23.2, -1.142), (1.175, -22.97, -1.016), (0.6358, -22.95, -0.8751), (0.088, -23.14, -0.7561), (-0.3222, -23.49, -0.6912), (-0.4848, -23.91, -0.6979), (-0.3563, -24.28, -0.7744), (0.02887, -24.51, -0.9002), (0.5562, -23.52, -1.067), (1.104, -23.36, -1.185), (1.515, -23.08, -1.248), (1.679, -22.76, -1.239), (1.552, -22.49, -1.16), (1.167, -22.34, -1.032), (0.629, -22.34, -0.8901), (0.08085, -22.51, -0.7717), (-0.3302, -22.78, -0.7087), (-0.494, -23.1, -0.7179), (-0.3666, -23.37, -0.7969), (0.01778, -23.53, -0.9245), (0.5479, -22.46, -1.084), (1.096, -22.33, -1.202), (1.508, -22.13, -1.264), (1.672, -21.92, -1.253), (1.546, -21.75, -1.172), (1.162, -21.67, -1.043), (0.624, -21.71, -0.9006), (0.07566, -21.84, -0.7827), (-0.336, -22.04, -0.7209), (-0.5006, -22.25, -0.7319), (-0.3741, -22.42, -0.8126), (0.009714, -22.5, -0.9415), (0.5429, -21.37, -1.094), (1.091, -21.27, -1.211), (1.503, -21.15, -1.272), (1.668, -21.05, -1.26), (1.542, -20.99, -1.179), (1.159, -20.99, -1.049), (0.621, -21.05, -0.9063), (0.0725, -21.16, -0.7887), (-0.3395, -21.28, -0.7277), (-0.5046, -21.38, -0.7396), (-0.3786, -21.44, -0.8213), (0.00482, -21.44, -0.9509), (1.356, -13.73, -0.8202), (1.343, -13.71, -0.8401), (1.35, 16.36, -0.7629), (1.338, 16.38, -0.7808), (1.305, -13.84, -0.6399), (1.109, -13.66, -0.9261), (1.305, 16.24, -0.5737), (1.109, 16.43, -0.8598), (-0.05947, -14.0, -0.4009), (-0.04784, -14.01, -0.3802), (-0.05424, 16.08, -0.3253), (-0.0438, 16.07, -0.3068), (0.009848, -13.88, -0.5777), (0.1767, -14.07, -0.2811), (0.009848, 16.2, -0.5114), (0.1767, 16.01, -0.2148), (-0.00503, -13.89, -0.5729), (0.1618, -14.08, -0.2763), (-0.00503, 16.2, -0.5066), (0.1618, 16.01, -0.21), (1.147, -13.65, -0.9432), (1.314, -13.84, -0.6466), (1.147, 16.44, -0.8769), (1.314, 16.25, -0.5803), (0.5412, 23.53, -0.9988), (1.09, 23.6, -1.116), (1.502, 23.64, -1.177), (1.667, 23.63, -1.165), (1.541, 23.58, -1.083), (1.158, 23.5, -0.9536), (0.62, 23.41, -0.8109), (0.07145, 23.33, -0.6933), (-0.3407, 23.29, -0.6323), (-0.506, 23.3, -0.6444), (-0.3801, 23.35, -0.7263), (0.003179, 23.43, -0.856), (0.5429, 24.63, -0.9923), (1.091, 24.67, -1.11), (1.503, 24.63, -1.171), (1.668, 24.51, -1.16), (1.542, 24.35, -1.079), (1.159, 24.19, -0.9496), (0.621, 24.07, -0.807), (0.0725, 24.02, -0.6892), (-0.3395, 24.06, -0.6278), (-0.5046, 24.18, -0.6393), (-0.3786, 24.34, -0.7205), (0.00482, 24.5, -0.8497), (0.5479, 25.7, -0.978), (1.096, 25.72, -1.096), (1.508, 25.6, -1.159), (1.672, 25.37, -1.149), (1.546, 25.1, -1.069), (1.162, 24.86, -0.9406), (0.624, 24.71, -0.7984), (0.07566, 24.69, -0.6802), (-0.336, 24.81, -0.6178), (-0.5006, 25.04, -0.6278), (-0.3741, 25.31, -0.7076), (0.009714, 25.55, -0.8357), (0.5562, 26.73, -0.9559), (1.104, 26.72, -1.075), (1.515, 26.53, -1.139), (1.679, 26.2, -1.131), (1.552, 25.83, -1.053), (1.167, 25.51, -0.9268), (0.629, 25.33, -0.7851), (0.08085, 25.34, -0.6664), (-0.3302, 25.53, -0.6023), (-0.494, 25.86, -0.6101), (-0.3666, 26.24, -0.6877), (0.01778, 26.56, -0.8143), (0.5676, 27.71, -0.9265), (1.115, 27.67, -1.046), (1.526, 27.4, -1.112), (1.688, 26.98, -1.107), (1.56, 26.51, -1.033), (1.175, 26.12, -0.9084), (0.6358, 25.91, -0.7675), (0.088, 25.95, -0.648), (-0.3222, 26.22, -0.5818), (-0.4848, 26.64, -0.5866), (-0.3563, 27.11, -0.6613), (0.02887, 27.5, -0.7857), (0.5819, 28.6, -0.8904), (1.129, 28.54, -1.011), (1.538, 28.21, -1.08), (1.7, 27.69, -1.078), (1.57, 27.13, -1.007), (1.184, 26.68, -0.8857), (0.6444, 26.45, -0.7458), (0.09697, 26.51, -0.6253), (-0.3122, 26.84, -0.5565), (-0.4734, 27.36, -0.5577), (-0.3434, 27.92, -0.6287), (0.04281, 28.37, -0.7505), (0.5989, 29.41, -0.848), (1.146, 29.32, -0.9697), (1.554, 28.93, -1.042), (1.713, 28.34, -1.045), (1.582, 27.7, -0.9778), (1.194, 27.18, -0.8592), (0.6546, 26.93, -0.7204), (0.1076, 27.01, -0.5988), (-0.3003, 27.41, -0.5268), (-0.4598, 28.0, -0.5238), (-0.3281, 28.64, -0.5906), (0.05935, 29.16, -0.7093), (0.6183, 30.1, -0.8002), (1.165, 30.0, -0.9232), (1.571, 29.56, -0.9986), (1.729, 28.9, -1.006), (1.595, 28.19, -0.9444), (1.206, 27.62, -0.8292), (0.6663, 27.35, -0.6917), (0.1198, 27.45, -0.5688), (-0.2867, 27.89, -0.4934), (-0.4443, 28.56, -0.4856), (-0.3107, 29.27, -0.5476), (0.07822, 29.84, -0.6628), (0.6397, 30.68, -0.7478), (1.186, 30.57, -0.8721), (1.591, 30.08, -0.9514), (1.746, 29.36, -0.9644), (1.61, 28.59, -0.9077), (1.22, 27.98, -0.7963), (0.6791, 27.7, -0.6603), (0.1332, 27.82, -0.5359), (-0.2717, 28.3, -0.4567), (-0.4271, 29.02, -0.4436), (-0.2914, 29.79, -0.5004), (0.09908, 30.4, -0.6117), (0.6628, 31.14, -0.6916), (1.208, 31.01, -0.8174), (1.611, 30.49, -0.9008), (1.764, 29.72, -0.9195), (1.626, 28.91, -0.8683), (1.234, 28.27, -0.7611), (0.693, 27.97, -0.6266), (0.1477, 28.1, -0.5007), (-0.2555, 28.62, -0.4173), (-0.4086, 29.39, -0.3987), (-0.2706, 30.2, -0.4498), (0.1216, 30.84, -0.5571), (0.6872, 31.45, -0.6326), (1.232, 31.32, -0.76), (1.633, 30.78, -0.8478), (1.784, 29.98, -0.8723), (1.644, 29.13, -0.827), (1.25, 28.47, -0.7241), (0.7076, 28.16, -0.5912), (0.163, 28.3, -0.4638), (-0.2384, 28.84, -0.376), (-0.3891, 29.64, -0.3515), (-0.2486, 30.49, -0.3968), (0.1453, 31.15, -0.4997), (0.7125, 31.63, -0.5719), (1.256, 31.49, -0.7009), (1.656, 30.94, -0.7931), (1.804, 30.12, -0.8237), (1.661, 29.25, -0.7845), (1.265, 28.58, -0.6861), (0.7228, 28.27, -0.5547), (0.1789, 28.41, -0.4257), (-0.2207, 28.96, -0.3335), (-0.3689, 29.78, -0.3029), (-0.2259, 30.64, -0.3421), (0.1699, 31.32, -0.4405), (0.7382, 31.66, -0.5104), (1.282, 31.52, -0.6411), (1.679, 30.96, -0.7378), (1.825, 30.14, -0.7745), (1.679, 29.28, -0.7415), (1.282, 28.6, -0.6475), (0.7382, 28.29, -0.5178), (0.195, 28.43, -0.3872), (-0.2027, 28.99, -0.2905), (-0.3483, 29.81, -0.2537), (-0.2027, 30.67, -0.2868), (0.195, 31.35, -0.3807), (0.764, 31.55, -0.4493), (1.307, 31.41, -0.5816), (1.702, 30.86, -0.6827), (1.845, 30.05, -0.7256), (1.697, 29.2, -0.6987), (1.298, 28.53, -0.6092), (0.7537, 28.22, -0.4811), (0.2111, 28.36, -0.3488), (-0.1847, 28.91, -0.2477), (-0.3277, 29.72, -0.2048), (-0.1796, 30.57, -0.2317), (0.22, 31.24, -0.3212), (0.7893, 31.3, -0.3895), (1.331, 31.16, -0.5234), (1.725, 30.64, -0.6289), (1.866, 29.85, -0.6777), (1.715, 29.02, -0.6568), (1.313, 28.37, -0.5717), (0.7689, 28.07, -0.4453), (0.2269, 28.2, -0.3113), (-0.167, 28.73, -0.2058), (-0.3075, 29.51, -0.157), (-0.1568, 30.34, -0.1779), (0.2446, 31.0, -0.263), (1.747, 30.28, -0.5772), (1.885, 29.54, -0.6318), (1.732, 28.75, -0.6166), (1.329, 28.12, -0.5357), (0.7835, 27.83, -0.4108), (0.2422, 27.95, -0.2754), (-0.1499, 28.45, -0.1656), (-0.288, 29.2, -0.1111), (-0.1348, 29.99, -0.1262), (1.768, 29.81, -0.5286), (1.904, 29.12, -0.5886), (1.748, 28.38, -0.5788), (1.343, 27.79, -0.5019), (0.7974, 27.52, -0.3784), (0.2567, 27.63, -0.2415), (-0.1337, 28.09, -0.1278), (-0.2695, 28.78, -0.06782), (-0.114, 29.52, -0.07761), (1.787, 29.23, -0.4838), (1.921, 28.6, -0.5488), (1.763, 27.93, -0.544), (1.357, 27.39, -0.4707), (0.8102, 27.13, -0.3486), (0.2702, 27.22, -0.2103), (-0.1187, 27.64, -0.09298), (-0.2523, 28.26, -0.02803), (-0.09475, 28.94, -0.03284), (0.8776, 28.98, -0.1837), (1.417, 28.91, -0.3231), (1.805, 28.55, -0.4437), (1.936, 27.99, -0.5131), (1.777, 27.4, -0.5128), (1.369, 26.91, -0.4427), (0.8219, 26.68, -0.3218), (0.2823, 26.75, -0.1824), (-0.1052, 27.11, -0.06176), (-0.2368, 27.66, 0.007652), (-0.07731, 28.26, 0.0073), (0.3306, 28.74, -0.06273), (0.8946, 28.12, -0.145), (1.434, 28.07, -0.2855), (1.82, 27.78, -0.4089), (1.95, 27.31, -0.4822), (1.789, 26.8, -0.4857), (1.38, 26.38, -0.4185), (0.8321, 26.16, -0.2986), (0.293, 26.21, -0.1581), (-0.09328, 26.51, -0.03468), (-0.2232, 26.97, 0.0386), (-0.06201, 27.49, 0.04212), (0.3471, 27.91, -0.02508), (0.9089, 27.18, -0.1129), (1.448, 27.16, -0.2542), (1.833, 26.93, -0.38), (1.961, 26.56, -0.4565), (1.799, 26.14, -0.4632), (1.388, 25.79, -0.3984), (0.8407, 25.6, -0.2793), (0.302, 25.62, -0.138), (-0.08325, 25.85, -0.0122), (-0.2118, 26.22, 0.0643), (-0.04912, 26.64, 0.07103), (0.3611, 26.99, 0.006183), (0.9203, 26.17, -0.08786), (1.459, 26.18, -0.2299), (1.843, 26.02, -0.3575), (1.97, 25.75, -0.4365), (1.807, 25.43, -0.4457), (1.396, 25.16, -0.3827), (0.8475, 24.99, -0.2643), (0.3091, 24.99, -0.1223), (-0.07527, 25.14, 0.005301), (-0.2026, 25.42, 0.0843), (-0.03886, 25.73, 0.09353), (0.3722, 26.01, 0.03051), (0.9286, 25.12, -0.07041), (1.467, 25.15, -0.2129), (1.851, 25.07, -0.3418), (1.977, 24.9, -0.4225), (1.812, 24.69, -0.4335), (1.401, 24.49, -0.3717), (0.8525, 24.36, -0.2538), (0.3143, 24.33, -0.1114), (-0.06947, 24.4, 0.01752), (-0.196, 24.57, 0.09826), (-0.0314, 24.78, 0.1092), (0.3802, 24.98, 0.0475), (0.9336, 24.02, -0.0608), (1.472, 24.09, -0.2035), (1.855, 24.09, -0.3331), (1.981, 24.03, -0.4148), (1.816, 23.93, -0.4268), (1.404, 23.81, -0.3657), (0.8555, 23.7, -0.2481), (0.3174, 23.64, -0.1053), (-0.06595, 23.64, 0.02424), (-0.192, 23.7, 0.1059), (-0.02687, 23.8, 0.1179), (0.3851, 23.92, 0.05684), (1.147, 22.68, 0.3164), (1.473, 23.01, -0.202), (1.857, 23.1, -0.3317), (1.982, 23.15, -0.4136), (1.817, 23.16, -0.4256), (1.405, 23.12, -0.3647), (0.8565, 23.04, -0.2471), (0.3185, 22.95, -0.1043), (-0.06477, 22.87, 0.02536), (-0.1906, 22.81, 0.1072), (0.186, 22.56, 0.4949), (0.5981, 22.6, 0.434), (1.145, 21.58, 0.3099), (1.472, 21.94, -0.2083), (1.855, 22.11, -0.3375), (1.981, 22.27, -0.4187), (1.816, 22.39, -0.4302), (1.404, 22.43, -0.3688), (0.8555, 22.38, -0.251), (0.3174, 22.26, -0.1084), (-0.06595, 22.1, 0.02084), (-0.192, 21.93, 0.1021), (0.1844, 21.57, 0.4891), (0.5965, 21.53, 0.4277), (1.14, 20.5, 0.2956), (1.467, 20.9, -0.2222), (1.851, 21.14, -0.3504), (1.977, 21.41, -0.4302), (1.812, 21.64, -0.4402), (1.401, 21.76, -0.3778), (0.8525, 21.74, -0.2596), (0.3143, 21.59, -0.1174), (-0.06947, 21.34, 0.01078), (-0.196, 21.07, 0.09056), (0.1799, 20.61, 0.4762), (0.5916, 20.49, 0.4137), (0.9203, 19.71, -0.1021), (1.459, 19.89, -0.2437), (1.843, 20.21, -0.3703), (1.97, 20.58, -0.4478), (1.807, 20.91, -0.4557), (1.396, 21.11, -0.3916), (0.8475, 21.12, -0.2728), (0.3091, 20.94, -0.1312), (-0.07527, 20.62, -0.004654), (-0.2026, 20.25, 0.07292), (-0.03886, 19.92, 0.08073), (0.3722, 19.72, 0.01667), (0.9089, 18.74, -0.1314), (1.448, 18.95, -0.2723), (1.833, 19.34, -0.3967), (1.961, 19.81, -0.4713), (1.799, 20.23, -0.4762), (1.388, 20.5, -0.41), (0.8407, 20.53, -0.2905), (0.302, 20.33, -0.1496), (-0.08325, 19.94, -0.02521), (-0.2118, 19.47, 0.04944), (-0.04912, 19.04, 0.05431), (0.3611, 18.78, -0.0119), (0.8946, 17.85, -0.1676), (1.434, 18.07, -0.3075), (1.82, 18.53, -0.4292), (1.95, 19.09, -0.5003), (1.789, 19.6, -0.5015), (1.38, 19.94, -0.4327), (0.8321, 20.0, -0.3122), (0.293, 19.77, -0.1723), (-0.09328, 19.31, -0.05052), (-0.2232, 18.75, 0.02051), (-0.06201, 18.24, 0.02176), (0.3471, 17.91, -0.04709), (0.8776, 17.04, -0.2099), (1.417, 17.29, -0.3487), (1.805, 17.81, -0.4673), (1.936, 18.45, -0.5341), (1.777, 19.04, -0.5312), (1.369, 19.43, -0.4592), (0.8219, 19.51, -0.3376), (0.2823, 19.27, -0.1988), (-0.1052, 18.75, -0.08016), (-0.2368, 18.11, -0.01337), (-0.07731, 17.51, -0.01635), (0.3306, 17.12, -0.0883), (0.8582, 16.34, -0.2577), (1.398, 16.61, -0.3952), (1.787, 17.18, -0.5104), (1.921, 17.89, -0.5724), (1.763, 18.55, -0.5646), (1.357, 19.0, -0.4892), (0.8102, 19.1, -0.3662), (0.2702, 18.83, -0.2288), (-0.1187, 18.26, -0.1136), (-0.2523, 17.55, -0.05161), (-0.09475, 16.89, -0.05937), (0.3117, 16.44, -0.1348), (0.8368, 15.76, -0.3102), (1.377, 16.05, -0.4462), (1.768, 16.66, -0.5576), (1.904, 17.42, -0.6143), (1.748, 18.15, -0.6013), (1.343, 18.63, -0.522), (0.7974, 18.75, -0.3977), (0.2567, 18.46, -0.2617), (-0.1337, 17.86, -0.1503), (-0.2695, 17.09, -0.09357), (-0.114, 16.36, -0.1066), (0.2909, 15.88, -0.1859), (0.8137, 15.31, -0.3664), (1.355, 15.61, -0.5009), (1.747, 16.25, -0.6081), (1.885, 17.06, -0.6593), (1.732, 17.83, -0.6407), (1.329, 18.35, -0.5573), (0.7835, 18.48, -0.4314), (0.2422, 18.18, -0.2969), (-0.1499, 17.54, -0.1897), (-0.288, 16.73, -0.1385), (-0.1348, 15.96, -0.1571), (0.2684, 15.44, -0.2405), (0.7893, 14.99, -0.4254), (1.331, 15.3, -0.5583), (1.725, 15.96, -0.6612), (1.866, 16.81, -0.7065), (1.715, 17.61, -0.6819), (1.313, 18.15, -0.5942), (0.7689, 18.29, -0.4668), (0.2269, 17.98, -0.3338), (-0.167, 17.32, -0.2309), (-0.3075, 16.47, -0.1857), (-0.1568, 15.67, -0.2102), (0.2446, 15.13, -0.2979), (0.764, 14.82, -0.4861), (1.307, 15.13, -0.6174), (1.702, 15.8, -0.7159), (1.845, 16.67, -0.7551), (1.697, 17.48, -0.7245), (1.298, 18.04, -0.6323), (0.7537, 18.18, -0.5033), (0.2111, 17.87, -0.3719), (-0.1847, 17.19, -0.2735), (-0.3277, 16.33, -0.2343), (-0.1796, 15.51, -0.2649), (0.22, 14.96, -0.3571), (0.7382, 14.78, -0.5476), (1.282, 15.09, -0.6773), (1.679, 15.77, -0.7712), (1.825, 16.64, -0.8042), (1.679, 17.46, -0.7675), (1.282, 18.02, -0.6708), (0.7382, 18.16, -0.5401), (0.195, 17.85, -0.4104), (-0.2027, 17.17, -0.3165), (-0.3483, 16.3, -0.2835), (-0.2027, 15.48, -0.3202), (0.195, 14.93, -0.4169), (0.7125, 14.9, -0.6087), (1.256, 15.2, -0.7368), (1.656, 15.87, -0.8263), (1.804, 16.73, -0.8532), (1.661, 17.54, -0.8103), (1.265, 18.09, -0.7092), (0.7228, 18.23, -0.5768), (0.1789, 17.92, -0.4488), (-0.2207, 17.25, -0.3593), (-0.3689, 16.39, -0.3324), (-0.2259, 15.58, -0.3753), (0.1699, 15.04, -0.4764), (0.6872, 15.15, -0.6685), (1.232, 15.45, -0.795), (1.633, 16.1, -0.8801), (1.784, 16.93, -0.901), (1.644, 17.72, -0.8522), (1.25, 18.25, -0.7466), (0.7076, 18.38, -0.6127), (0.163, 18.08, -0.4863), (-0.2384, 17.43, -0.4012), (-0.3891, 16.6, -0.3802), (-0.2486, 15.81, -0.4291), (0.1453, 15.28, -0.5346), (0.6628, 15.54, -0.7259), (1.208, 15.83, -0.8509), (1.611, 16.46, -0.9317), (1.764, 17.25, -0.9469), (1.626, 17.99, -0.8924), (1.234, 18.49, -0.7826), (0.693, 18.62, -0.6472), (0.1477, 18.33, -0.5222), (-0.2555, 17.7, -0.4414), (-0.4086, 16.91, -0.4262), (-0.2706, 16.17, -0.4807), (0.1216, 15.66, -0.5905), (0.6397, 16.07, -0.78), (1.186, 16.34, -0.9034), (1.591, 16.93, -0.9804), (1.746, 17.67, -0.9902), (1.61, 18.36, -0.9302), (1.22, 18.82, -0.8165), (0.6791, 18.93, -0.6796), (0.1332, 18.65, -0.5561), (-0.2717, 18.07, -0.4792), (-0.4271, 17.33, -0.4694), (-0.2914, 16.64, -0.5294), (0.09908, 16.17, -0.6431), (0.6183, 16.71, -0.8297), (1.165, 16.97, -0.9519), (1.571, 17.51, -1.025), (1.729, 18.18, -1.03), (1.595, 18.81, -0.965), (1.206, 19.23, -0.8477), (0.6663, 19.32, -0.7094), (0.1198, 19.06, -0.5873), (-0.2867, 18.52, -0.514), (-0.4443, 17.85, -0.5092), (-0.3107, 17.22, -0.5741), (0.07822, 16.8, -0.6915), (0.5989, 17.47, -0.8743), (1.146, 17.71, -0.9953), (1.554, 18.19, -1.065), (1.713, 18.79, -1.066), (1.582, 19.34, -0.9962), (1.194, 19.7, -0.8756), (0.6546, 19.77, -0.7362), (0.1076, 19.53, -0.6152), (-0.3003, 19.05, -0.5452), (-0.4598, 18.45, -0.5449), (-0.3281, 17.9, -0.6143), (0.05935, 17.54, -0.7349), (0.5819, 18.33, -0.913), (1.129, 18.54, -1.033), (1.538, 18.96, -1.1), (1.7, 19.47, -1.097), (1.57, 19.94, -1.023), (1.184, 20.24, -0.8999), (0.6444, 20.29, -0.7594), (0.09697, 20.07, -0.6395), (-0.3122, 19.65, -0.5723), (-0.4734, 19.14, -0.5758), (-0.3434, 18.67, -0.6491), (0.04281, 18.37, -0.7725), (0.5676, 19.27, -0.9451), (1.115, 19.46, -1.064), (1.526, 19.81, -1.129), (1.688, 20.23, -1.122), (1.56, 20.6, -1.046), (1.175, 20.83, -0.92), (0.6358, 20.85, -0.7787), (0.088, 20.66, -0.6596), (-0.3222, 20.31, -0.5948), (-0.4848, 19.89, -0.6015), (-0.3563, 19.52, -0.678), (0.02887, 19.29, -0.8038), (0.5562, 20.27, -0.9701), (1.104, 20.44, -1.088), (1.515, 20.72, -1.152), (1.679, 21.03, -1.142), (1.552, 21.3, -1.063), (1.167, 21.46, -0.9357), (0.629, 21.45, -0.7937), (0.08085, 21.29, -0.6753), (-0.3302, 21.01, -0.6123), (-0.494, 20.7, -0.6215), (-0.3666, 20.42, -0.7005), (0.01778, 20.27, -0.8281), (0.5479, 21.33, -0.9876), (1.096, 21.47, -1.105), (1.508, 21.67, -1.167), (1.672, 21.88, -1.156), (1.546, 22.05, -1.075), (1.162, 22.12, -0.9466), (0.624, 22.09, -0.8041), (0.07566, 21.95, -0.6862), (-0.336, 21.75, -0.6245), (-0.5006, 21.54, -0.6355), (-0.3741, 21.38, -0.7162), (0.009714, 21.3, -0.8451), (0.5429, 22.42, -0.9972), (1.091, 22.53, -1.115), (1.503, 22.65, -1.176), (1.668, 22.75, -1.164), (1.542, 22.81, -1.082), (1.159, 22.81, -0.9526), (0.621, 22.74, -0.8099), (0.0725, 22.64, -0.6923), (-0.3395, 22.52, -0.6312), (-0.5046, 22.42, -0.6432), (-0.3786, 22.36, -0.7249), (0.00482, 22.36, -0.8544), (0.7723, 30.52, -0.411), (1.314, 30.49, -0.5456), (1.709, 30.03, -0.6498), (-0.17, 29.36, -0.1933), (0.2291, 30.11, -0.282), (0.7786, 36.79, -0.3651), (1.32, 36.77, -0.5013), (1.732, 29.75, -0.5968), (-0.1469, 29.08, -0.1404), (0.2348, 36.38, -0.2377), (0.8033, 36.34, -0.3091), (1.344, 36.33, -0.4468), (1.754, 29.35, -0.5464), (-0.1247, 28.68, -0.08994), (0.2588, 35.95, -0.1832), (0.8267, 35.77, -0.2568), (1.366, 35.78, -0.3959), (1.775, 28.83, -0.4994), (-0.1036, 28.17, -0.04293), (0.2816, 35.39, -0.1324), (0.8677, 28.5, -0.1963), (1.407, 28.53, -0.3367), (1.795, 28.21, -0.4566), (-0.08411, 27.55, -0.000103), (0.322, 28.14, -0.07313)], [], [(0, 13, 12), (1, 13, 15), (0, 12, 17), (0, 17, 19), (0, 19, 16), (1, 15, 22), (2, 14, 24), (3, 18, 26), (4, 20, 28), (5, 21, 30), (1, 22, 25), (2, 24, 27), (3, 26, 29), (4, 28, 31), (5, 30, 23), (6, 32, 37), (7, 33, 39), (8, 34, 40), (9, 35, 41), (10, 36, 38), (38, 41, 11), (38, 36, 41), (36, 9, 41), (41, 40, 11), (41, 35, 40), (35, 8, 40), (40, 39, 11), (40, 34, 39), (34, 7, 39), (39, 37, 11), (39, 33, 37), (33, 6, 37), (37, 38, 11), (37, 32, 38), (32, 10, 38), (23, 36, 10), (23, 30, 36), (30, 9, 36), (31, 35, 9), (31, 28, 35), (28, 8, 35), (29, 34, 8), (29, 26, 34), (26, 7, 34), (27, 33, 7), (27, 24, 33), (24, 6, 33), (25, 32, 6), (25, 22, 32), (22, 10, 32), (30, 31, 9), (30, 21, 31), (21, 4, 31), (28, 29, 8), (28, 20, 29), (20, 3, 29), (26, 27, 7), (26, 18, 27), (18, 2, 27), (24, 25, 6), (24, 14, 25), (14, 1, 25), (22, 23, 10), (22, 15, 23), (15, 5, 23), (16, 21, 5), (16, 19, 21), (19, 4, 21), (19, 20, 4), (19, 17, 20), (17, 3, 20), (17, 18, 3), (17, 12, 18), (12, 2, 18), (15, 16, 5), (15, 13, 16), (13, 0, 16), (12, 14, 2), (12, 13, 14), (13, 1, 14), (51, 521, 63, 64), (47, 46, 56, 57), (522, 51, 64, 65), (48, 47, 57, 58), (523, 522, 65, 66), (49, 48, 58, 59), (42, 338, 52), (247, 523, 66), (50, 49, 59, 60), (43, 42, 52, 53), (519, 50, 60, 61), (44, 43, 53, 54), (520, 519, 61, 62), (45, 44, 54, 55), (521, 520, 62, 63), (46, 45, 55, 56), (55, 54, 69, 70), (63, 62, 77, 78), (56, 55, 70, 71), (64, 63, 78, 79), (57, 56, 71, 72), (65, 64, 79, 80), (58, 57, 72, 73), (66, 65, 80, 81), (59, 58, 73, 74), (52, 338, 67), (247, 66, 81), (60, 59, 74, 75), (53, 52, 67, 68), (61, 60, 75, 76), (54, 53, 68, 69), (62, 61, 76, 77), (74, 73, 88, 89), (67, 338, 82), (247, 81, 96), (75, 74, 89, 90), (68, 67, 82, 83), (76, 75, 90, 91), (69, 68, 83, 84), (77, 76, 91, 92), (70, 69, 84, 85), (78, 77, 92, 93), (71, 70, 85, 86), (79, 78, 93, 94), (72, 71, 86, 87), (80, 79, 94, 95), (73, 72, 87, 88), (81, 80, 95, 96), (93, 92, 107, 108), (86, 85, 100, 101), (94, 93, 108, 109), (87, 86, 101, 102), (95, 94, 109, 110), (88, 87, 102, 103), (96, 95, 110, 111), (89, 88, 103, 104), (82, 338, 97), (247, 96, 111), (90, 89, 104, 105), (83, 82, 97, 98), (91, 90, 105, 106), (84, 83, 98, 99), (92, 91, 106, 107), (85, 84, 99, 100), (247, 111, 126), (105, 104, 119, 120), (98, 97, 112, 113), (106, 105, 120, 121), (99, 98, 113, 114), (107, 106, 121, 122), (100, 99, 114, 115), (108, 107, 122, 123), (101, 100, 115, 116), (109, 108, 123, 124), (102, 101, 116, 117), (110, 109, 124, 125), (103, 102, 117, 118), (111, 110, 125, 126), (104, 103, 118, 119), (97, 338, 112), (124, 123, 138, 139), (117, 116, 131, 132), (125, 124, 139, 140), (118, 117, 132, 133), (126, 125, 140, 141), (119, 118, 133, 134), (112, 338, 127), (247, 126, 141), (120, 119, 134, 135), (113, 112, 127, 128), (121, 120, 135, 136), (114, 113, 128, 129), (122, 121, 136, 137), (115, 114, 129, 130), (123, 122, 137, 138), (116, 115, 130, 131), (128, 127, 142, 143), (136, 135, 150, 151), (129, 128, 143, 144), (137, 136, 151, 152), (130, 129, 144, 145), (138, 137, 152, 153), (131, 130, 145, 146), (139, 138, 153, 154), (132, 131, 146, 147), (140, 139, 154, 155), (133, 132, 147, 148), (141, 140, 155, 156), (134, 133, 148, 149), (127, 338, 142), (247, 141, 156), (135, 134, 149, 150), (147, 146, 161, 162), (155, 154, 169, 170), (148, 147, 162, 163), (156, 155, 170, 171), (149, 148, 163, 164), (142, 338, 157), (247, 156, 171), (150, 149, 164, 165), (143, 142, 157, 158), (151, 150, 165, 166), (144, 143, 158, 159), (152, 151, 166, 167), (145, 144, 159, 160), (153, 152, 167, 168), (146, 145, 160, 161), (154, 153, 168, 169), (166, 165, 180, 181), (159, 158, 173, 174), (167, 166, 181, 182), (160, 159, 174, 175), (168, 167, 182, 183), (161, 160, 175, 176), (169, 168, 183, 184), (162, 161, 176, 177), (170, 169, 184, 185), (163, 162, 177, 178), (171, 170, 185, 186), (164, 163, 178, 179), (157, 338, 172), (247, 171, 186), (165, 164, 179, 180), (158, 157, 172, 173), (185, 184, 199, 200), (178, 177, 192, 193), (186, 185, 200, 201), (179, 178, 193, 194), (172, 338, 187), (247, 186, 201), (180, 179, 194, 195), (173, 172, 187, 188), (181, 180, 195, 196), (174, 173, 188, 189), (182, 181, 196, 197), (175, 174, 189, 190), (183, 182, 197, 198), (176, 175, 190, 191), (184, 183, 198, 199), (177, 176, 191, 192), (189, 188, 203, 204), (197, 196, 211, 212), (190, 189, 204, 205), (198, 197, 212, 213), (191, 190, 205, 206), (199, 198, 213, 214), (192, 191, 206, 207), (200, 199, 214, 215), (193, 192, 207, 208), (201, 200, 215, 216), (194, 193, 208, 209), (187, 338, 202), (247, 201, 216), (195, 194, 209, 210), (188, 187, 202, 203), (196, 195, 210, 211), (208, 207, 222, 223), (216, 215, 230, 231), (209, 208, 223, 224), (202, 338, 217), (247, 216, 231), (210, 209, 224, 225), (203, 202, 217, 218), (211, 210, 225, 226), (204, 203, 218, 219), (212, 211, 226, 227), (205, 204, 219, 220), (213, 212, 227, 228), (206, 205, 220, 221), (214, 213, 228, 229), (207, 206, 221, 222), (215, 214, 229, 230), (227, 226, 241, 242), (220, 219, 234, 235), (228, 227, 242, 243), (221, 220, 235, 236), (229, 228, 243, 244), (222, 221, 236, 237), (230, 229, 244, 245), (223, 222, 237, 238), (231, 230, 245, 246), (224, 223, 238, 239), (217, 338, 232), (247, 231, 246), (225, 224, 239, 240), (218, 217, 232, 233), (226, 225, 240, 241), (219, 218, 233, 234), (246, 245, 261, 262), (239, 238, 254, 255), (232, 338, 248), (247, 246, 262), (240, 239, 255, 256), (233, 232, 248, 249), (241, 240, 256, 257), (234, 233, 249, 250), (242, 241, 257, 258), (235, 234, 250, 251), (243, 242, 258, 259), (236, 235, 251, 252), (244, 243, 259, 260), (237, 236, 252, 253), (245, 244, 260, 261), (238, 237, 253, 254), (259, 258, 273, 274), (252, 251, 266, 267), (260, 259, 274, 275), (253, 252, 267, 268), (261, 260, 275, 276), (254, 253, 268, 269), (262, 261, 276, 277), (255, 254, 269, 270), (248, 338, 263), (247, 262, 277), (256, 255, 270, 271), (249, 248, 263, 264), (257, 256, 271, 272), (250, 249, 264, 265), (258, 257, 272, 273), (251, 250, 265, 266), (263, 338, 278), (247, 277, 292), (271, 270, 285, 286), (264, 263, 278, 279), (272, 271, 286, 287), (265, 264, 279, 280), (273, 272, 287, 288), (266, 265, 280, 281), (274, 273, 288, 289), (267, 266, 281, 282), (275, 274, 289, 290), (268, 267, 282, 283), (276, 275, 290, 291), (269, 268, 283, 284), (277, 276, 291, 292), (270, 269, 284, 285), (282, 281, 296, 297), (290, 289, 304, 305), (283, 282, 297, 298), (291, 290, 305, 306), (284, 283, 298, 299), (292, 291, 306, 307), (285, 284, 299, 300), (278, 338, 293), (247, 292, 307), (286, 285, 300, 301), (279, 278, 293, 294), (287, 286, 301, 302), (280, 279, 294, 295), (288, 287, 302, 303), (281, 280, 295, 296), (289, 288, 303, 304), (301, 300, 315, 316), (294, 293, 308, 309), (302, 301, 316, 317), (295, 294, 309, 310), (303, 302, 317, 318), (296, 295, 310, 311), (304, 303, 318, 319), (297, 296, 311, 312), (305, 304, 319, 320), (298, 297, 312, 313), (306, 305, 320, 321), (299, 298, 313, 314), (307, 306, 321, 322), (300, 299, 314, 315), (293, 338, 308), (247, 307, 322), (320, 319, 334, 335), (313, 312, 327, 328), (321, 320, 335, 336), (314, 313, 328, 329), (322, 321, 336, 337), (315, 314, 329, 330), (308, 338, 323), (247, 322, 337), (316, 315, 330, 331), (309, 308, 323, 324), (317, 316, 331, 332), (310, 309, 324, 325), (318, 317, 332, 333), (311, 310, 325, 326), (319, 318, 333, 334), (312, 311, 326, 327), (324, 323, 339, 340), (332, 331, 347, 348), (325, 324, 340, 341), (333, 332, 348, 349), (326, 325, 341, 342), (334, 333, 349, 350), (327, 326, 342, 343), (335, 334, 350, 351), (328, 327, 343, 344), (336, 335, 351, 352), (329, 328, 344, 345), (337, 336, 352, 353), (330, 329, 345, 346), (323, 338, 339), (247, 337, 353), (331, 330, 346, 347), (344, 343, 358, 359), (352, 351, 366, 367), (345, 344, 359, 360), (353, 352, 367, 368), (346, 345, 360, 361), (339, 338, 354), (247, 353, 368), (347, 346, 361, 362), (340, 339, 354, 355), (348, 347, 362, 363), (341, 340, 355, 356), (349, 348, 363, 364), (342, 341, 356, 357), (350, 349, 364, 365), (343, 342, 357, 358), (351, 350, 365, 366), (363, 362, 377, 378), (356, 355, 370, 371), (364, 363, 378, 379), (357, 356, 371, 372), (365, 364, 379, 380), (358, 357, 372, 373), (366, 365, 380, 381), (359, 358, 373, 374), (367, 366, 381, 382), (360, 359, 374, 375), (368, 367, 382, 383), (361, 360, 375, 376), (354, 338, 369), (247, 368, 383), (362, 361, 376, 377), (355, 354, 369, 370), (382, 381, 396, 397), (375, 374, 389, 390), (383, 382, 397, 398), (376, 375, 390, 391), (369, 338, 384), (247, 383, 398), (377, 376, 391, 392), (370, 369, 384, 385), (378, 377, 392, 393), (371, 370, 385, 386), (379, 378, 393, 394), (372, 371, 386, 387), (380, 379, 394, 395), (373, 372, 387, 388), (381, 380, 395, 396), (374, 373, 388, 389), (394, 393, 408, 409), (387, 386, 401, 402), (395, 394, 409, 410), (388, 387, 402, 403), (396, 395, 410, 411), (389, 388, 403, 404), (397, 396, 411, 412), (390, 389, 404, 405), (398, 397, 412, 413), (391, 390, 405, 406), (384, 338, 399), (247, 398, 413), (392, 391, 406, 407), (385, 384, 399, 400), (393, 392, 407, 408), (386, 385, 400, 401), (413, 412, 427, 428), (406, 405, 420, 421), (399, 338, 414), (247, 413, 428), (407, 406, 421, 422), (400, 399, 414, 415), (408, 407, 422, 423), (401, 400, 415, 416), (409, 408, 423, 424), (402, 401, 416, 417), (410, 409, 424, 425), (403, 402, 417, 418), (411, 410, 425, 426), (404, 403, 418, 419), (412, 411, 426, 427), (405, 404, 419, 420), (417, 416, 431, 432), (425, 424, 439, 440), (418, 417, 432, 433), (426, 425, 440, 441), (419, 418, 433, 434), (427, 426, 441, 442), (420, 419, 434, 435), (428, 427, 442, 443), (421, 420, 435, 436), (414, 338, 429), (247, 428, 443), (422, 421, 436, 437), (415, 414, 429, 430), (423, 422, 437, 438), (416, 415, 430, 431), (424, 423, 438, 439), (436, 435, 450, 451), (429, 338, 444), (247, 443, 458), (437, 436, 451, 452), (430, 429, 444, 445), (438, 437, 452, 453), (431, 430, 445, 446), (439, 438, 453, 454), (432, 431, 446, 447), (440, 439, 454, 455), (433, 432, 447, 448), (441, 440, 455, 456), (434, 433, 448, 449), (442, 441, 456, 457), (435, 434, 449, 450), (443, 442, 457, 458), (455, 454, 469, 470), (448, 447, 462, 463), (456, 455, 470, 471), (449, 448, 463, 464), (457, 456, 471, 472), (450, 449, 464, 465), (458, 457, 472, 473), (451, 450, 465, 466), (444, 338, 459), (247, 458, 473), (452, 451, 466, 467), (445, 444, 459, 460), (453, 452, 467, 468), (446, 445, 460, 461), (454, 453, 468, 469), (447, 446, 461, 462), (459, 338, 474), (247, 473, 488), (467, 466, 481, 482), (460, 459, 474, 475), (468, 467, 482, 483), (461, 460, 475, 476), (469, 468, 483, 484), (462, 461, 476, 477), (470, 469, 484, 485), (463, 462, 477, 478), (471, 470, 485, 486), (464, 463, 478, 479), (472, 471, 486, 487), (465, 464, 479, 480), (473, 472, 487, 488), (466, 465, 480, 481), (478, 477, 492, 493), (486, 485, 500, 501), (479, 478, 493, 494), (487, 486, 501, 502), (480, 479, 494, 495), (488, 487, 502, 503), (481, 480, 495, 496), (474, 338, 489), (247, 488, 503), (482, 481, 496, 497), (475, 474, 489, 490), (483, 482, 497, 498), (476, 475, 490, 491), (484, 483, 498, 499), (477, 476, 491, 492), (485, 484, 499, 500), (497, 496, 511, 512), (490, 489, 504, 505), (498, 497, 512, 513), (491, 490, 505, 506), (499, 498, 513, 514), (492, 491, 506, 507), (500, 499, 514, 515), (493, 492, 507, 508), (501, 500, 515, 516), (494, 493, 508, 509), (502, 501, 516, 517), (495, 494, 509, 510), (503, 502, 517, 518), (496, 495, 510, 511), (489, 338, 504), (247, 503, 518), (516, 515, 521, 51), (509, 508, 46, 47), (517, 516, 51, 522), (510, 509, 47, 48), (518, 517, 522, 523), (511, 510, 48, 49), (504, 338, 42), (247, 518, 523), (512, 511, 49, 50), (505, 504, 42, 43), (513, 512, 50, 519), (506, 505, 43, 44), (514, 513, 519, 520), (507, 506, 44, 45), (515, 514, 520, 521), (508, 507, 45, 46), (524, 536, 537, 525), (525, 537, 538, 526), (526, 538, 539, 527), (527, 539, 540, 528), (528, 540, 541, 529), (529, 541, 542, 530), (530, 542, 543, 531), (531, 543, 544, 532), (532, 544, 545, 533), (533, 545, 546, 534), (534, 546, 547, 535), (535, 547, 536, 524), (536, 548, 549, 537), (537, 549, 550, 538), (538, 550, 551, 539), (539, 551, 552, 540), (540, 552, 553, 541), (541, 553, 554, 542), (542, 554, 555, 543), (543, 555, 556, 544), (544, 556, 557, 545), (545, 557, 558, 546), (546, 558, 559, 547), (547, 559, 548, 536), (548, 560, 561, 549), (549, 561, 562, 550), (550, 562, 563, 551), (551, 563, 564, 552), (552, 564, 565, 553), (553, 565, 566, 554), (554, 566, 567, 555), (555, 567, 568, 556), (556, 568, 569, 557), (557, 569, 570, 558), (558, 570, 571, 559), (559, 571, 560, 548), (560, 572, 573, 561), (561, 573, 574, 562), (562, 574, 575, 563), (563, 575, 576, 564), (564, 576, 577, 565), (565, 577, 578, 566), (566, 578, 579, 567), (567, 579, 580, 568), (568, 580, 581, 569), (569, 581, 582, 570), (570, 582, 583, 571), (571, 583, 572, 560), (572, 584, 585, 573), (573, 585, 586, 574), (574, 586, 587, 575), (575, 587, 588, 576), (576, 588, 589, 577), (577, 589, 590, 578), (578, 590, 591, 579), (579, 591, 592, 580), (580, 592, 593, 581), (581, 593, 594, 582), (582, 594, 595, 583), (583, 595, 584, 572), (584, 596, 597, 585), (585, 597, 598, 586), (586, 598, 599, 587), (587, 599, 600, 588), (588, 600, 601, 589), (589, 601, 602, 590), (590, 602, 603, 591), (591, 603, 604, 592), (592, 604, 605, 593), (593, 605, 606, 594), (594, 606, 607, 595), (595, 607, 596, 584), (596, 608, 609, 597), (597, 609, 610, 598), (598, 610, 611, 599), (599, 611, 612, 600), (600, 612, 613, 601), (601, 613, 614, 602), (602, 614, 615, 603), (603, 615, 616, 604), (604, 616, 617, 605), (605, 617, 618, 606), (606, 618, 619, 607), (607, 619, 608, 596), (608, 620, 621, 609), (609, 621, 622, 610), (610, 622, 623, 611), (611, 623, 624, 612), (612, 624, 625, 613), (613, 625, 626, 614), (614, 626, 627, 615), (615, 627, 628, 616), (616, 628, 629, 617), (617, 629, 630, 618), (618, 630, 631, 619), (619, 631, 620, 608), (620, 632, 633, 621), (621, 633, 634, 622), (622, 634, 635, 623), (623, 635, 636, 624), (624, 636, 637, 625), (625, 637, 638, 626), (626, 638, 639, 627), (627, 639, 640, 628), (628, 640, 641, 629), (629, 641, 642, 630), (630, 642, 643, 631), (631, 643, 632, 620), (632, 644, 645, 633), (633, 645, 646, 634), (634, 646, 647, 635), (635, 647, 648, 636), (636, 648, 649, 637), (637, 649, 650, 638), (638, 650, 651, 639), (639, 651, 652, 640), (640, 652, 653, 641), (641, 653, 654, 642), (642, 654, 655, 643), (643, 655, 644, 632), (644, 656, 657, 645), (645, 657, 658, 646), (646, 658, 659, 647), (647, 659, 660, 648), (648, 660, 661, 649), (649, 661, 662, 650), (650, 662, 663, 651), (651, 663, 664, 652), (652, 664, 665, 653), (653, 665, 666, 654), (654, 666, 667, 655), (655, 667, 656, 644), (656, 668, 669, 657), (657, 669, 670, 658), (658, 670, 671, 659), (659, 671, 672, 660), (660, 672, 673, 661), (661, 673, 674, 662), (662, 674, 675, 663), (663, 675, 676, 664), (664, 676, 677, 665), (665, 677, 678, 666), (666, 678, 679, 667), (667, 679, 668, 656), (668, 680, 681, 669), (669, 681, 682, 670), (670, 682, 683, 671), (671, 683, 684, 672), (672, 684, 685, 673), (673, 685, 686, 674), (674, 686, 687, 675), (675, 687, 688, 676), (676, 688, 689, 677), (677, 689, 690, 678), (678, 690, 691, 679), (679, 691, 680, 668), (680, 692, 693, 681), (681, 693, 694, 682), (682, 694, 695, 683), (683, 695, 696, 684), (684, 696, 697, 685), (685, 697, 698, 686), (686, 698, 699, 687), (687, 699, 700, 688), (688, 700, 701, 689), (689, 701, 702, 690), (690, 702, 703, 691), (691, 703, 692, 680), (692, 704, 705, 693), (693, 705, 706, 694), (694, 706, 707, 695), (695, 707, 708, 696), (696, 708, 709, 697), (697, 709, 710, 698), (698, 710, 711, 699), (699, 711, 712, 700), (700, 712, 713, 701), (701, 713, 714, 702), (702, 714, 715, 703), (703, 715, 704, 692), (704, 716, 717, 705), (705, 717, 718, 706), (706, 718, 719, 707), (707, 719, 720, 708), (708, 720, 721, 709), (709, 721, 722, 710), (710, 722, 723, 711), (711, 723, 724, 712), (712, 724, 725, 713), (713, 725, 726, 714), (714, 726, 727, 715), (715, 727, 716, 704), (716, 728, 729, 717), (717, 729, 730, 718), (718, 730, 731, 719), (719, 731, 732, 720), (720, 732, 733, 721), (721, 733, 734, 722), (722, 734, 735, 723), (723, 735, 736, 724), (724, 736, 737, 725), (725, 737, 738, 726), (726, 738, 739, 727), (727, 739, 728, 716), (728, 740, 741, 729), (729, 741, 742, 730), (730, 742, 743, 731), (731, 743, 744, 732), (732, 744, 745, 733), (733, 745, 746, 734), (734, 746, 747, 735), (735, 747, 748, 736), (736, 748, 749, 737), (737, 749, 750, 738), (738, 750, 751, 739), (739, 751, 740, 728), (740, 752, 753, 741), (741, 753, 754, 742), (742, 754, 755, 743), (743, 755, 756, 744), (744, 756, 757, 745), (745, 757, 758, 746), (746, 758, 759, 747), (747, 759, 760, 748), (748, 760, 761, 749), (749, 761, 762, 750), (750, 762, 763, 751), (751, 763, 752, 740), (752, 764, 765, 753), (753, 765, 766, 754), (754, 766, 767, 755), (755, 767, 768, 756), (756, 768, 769, 757), (757, 769, 770, 758), (758, 770, 771, 759), (759, 771, 772, 760), (760, 772, 773, 761), (761, 773, 774, 762), (762, 774, 775, 763), (763, 775, 764, 752), (764, 776, 777, 765), (765, 777, 778, 766), (766, 778, 779, 767), (767, 779, 780, 768), (768, 780, 781, 769), (769, 781, 782, 770), (770, 782, 783, 771), (771, 783, 784, 772), (772, 784, 785, 773), (773, 785, 786, 774), (774, 786, 787, 775), (775, 787, 776, 764), (776, 788, 789, 777), (777, 789, 790, 778), (778, 790, 791, 779), (779, 791, 792, 780), (780, 792, 793, 781), (781, 793, 794, 782), (782, 794, 795, 783), (783, 795, 796, 784), (784, 796, 797, 785), (785, 797, 798, 786), (786, 798, 799, 787), (787, 799, 788, 776), (788, 800, 801, 789), (789, 801, 802, 790), (790, 802, 803, 791), (791, 803, 804, 792), (792, 804, 805, 793), (793, 805, 806, 794), (794, 806, 807, 795), (795, 807, 808, 796), (796, 808, 809, 797), (797, 809, 810, 798), (798, 810, 811, 799), (799, 811, 800, 788), (800, 812, 813, 801), (801, 813, 814, 802), (802, 814, 815, 803), (803, 815, 816, 804), (804, 816, 817, 805), (805, 817, 818, 806), (806, 818, 819, 807), (807, 819, 820, 808), (808, 820, 821, 809), (809, 821, 822, 810), (810, 822, 823, 811), (811, 823, 812, 800), (812, 824, 825, 813), (813, 825, 826, 814), (814, 826, 827, 815), (815, 827, 828, 816), (816, 828, 829, 817), (817, 829, 830, 818), (818, 830, 831, 819), (819, 831, 832, 820), (820, 832, 833, 821), (821, 833, 834, 822), (822, 834, 835, 823), (823, 835, 824, 812), (824, 836, 837, 825), (825, 837, 838, 826), (826, 838, 839, 827), (827, 839, 840, 828), (828, 840, 841, 829), (829, 841, 842, 830), (830, 842, 843, 831), (831, 843, 844, 832), (832, 844, 845, 833), (833, 845, 846, 834), (834, 846, 847, 835), (835, 847, 836, 824), (836, 848, 849, 837), (837, 849, 850, 838), (838, 850, 851, 839), (839, 851, 852, 840), (840, 852, 853, 841), (841, 853, 854, 842), (842, 854, 855, 843), (843, 855, 856, 844), (844, 856, 857, 845), (845, 857, 858, 846), (846, 858, 859, 847), (847, 859, 848, 836), (848, 860, 861, 849), (849, 861, 862, 850), (850, 862, 863, 851), (851, 863, 864, 852), (852, 864, 865, 853), (853, 865, 866, 854), (854, 866, 867, 855), (855, 867, 868, 856), (856, 868, 869, 857), (857, 869, 870, 858), (858, 870, 871, 859), (859, 871, 860, 848), (860, 872, 873, 861), (861, 873, 874, 862), (862, 874, 875, 863), (863, 875, 876, 864), (864, 876, 877, 865), (865, 877, 878, 866), (866, 878, 879, 867), (867, 879, 880, 868), (868, 880, 881, 869), (869, 881, 882, 870), (870, 882, 883, 871), (871, 883, 872, 860), (872, 884, 885, 873), (873, 885, 886, 874), (874, 886, 887, 875), (875, 887, 888, 876), (876, 888, 889, 877), (877, 889, 890, 878), (878, 890, 891, 879), (879, 891, 892, 880), (880, 892, 893, 881), (881, 893, 894, 882), (882, 894, 895, 883), (883, 895, 884, 872), (884, 896, 897, 885), (885, 897, 898, 886), (886, 898, 899, 887), (887, 899, 900, 888), (888, 900, 901, 889), (889, 901, 902, 890), (890, 902, 903, 891), (891, 903, 904, 892), (892, 904, 905, 893), (893, 905, 906, 894), (894, 906, 907, 895), (895, 907, 896, 884), (896, 908, 909, 897), (897, 909, 910, 898), (898, 910, 911, 899), (899, 911, 912, 900), (900, 912, 913, 901), (901, 913, 914, 902), (902, 914, 915, 903), (903, 915, 916, 904), (904, 916, 917, 905), (905, 917, 918, 906), (906, 918, 919, 907), (907, 919, 908, 896), (908, 920, 921, 909), (909, 921, 922, 910), (910, 922, 923, 911), (911, 923, 924, 912), (912, 924, 925, 913), (913, 925, 926, 914), (914, 926, 927, 915), (915, 927, 928, 916), (916, 928, 929, 917), (917, 929, 930, 918), (918, 930, 931, 919), (919, 931, 920, 908), (920, 932, 933, 921), (921, 933, 934, 922), (922, 934, 935, 923), (923, 935, 936, 924), (924, 936, 937, 925), (925, 937, 938, 926), (926, 938, 939, 927), (927, 939, 940, 928), (928, 940, 941, 929), (929, 941, 942, 930), (930, 942, 943, 931), (931, 943, 932, 920), (932, 944, 945, 933), (933, 945, 946, 934), (934, 946, 947, 935), (935, 947, 948, 936), (936, 948, 949, 937), (937, 949, 950, 938), (938, 950, 951, 939), (939, 951, 952, 940), (940, 952, 953, 941), (941, 953, 954, 942), (942, 954, 955, 943), (943, 955, 944, 932), (944, 956, 957, 945), (945, 957, 958, 946), (946, 958, 959, 947), (947, 959, 960, 948), (948, 960, 961, 949), (949, 961, 962, 950), (950, 962, 963, 951), (951, 963, 964, 952), (952, 964, 965, 953), (953, 965, 966, 954), (954, 966, 967, 955), (955, 967, 956, 944), (956, 968, 969, 957), (957, 969, 970, 958), (958, 970, 971, 959), (959, 971, 972, 960), (960, 972, 973, 961), (961, 973, 974, 962), (962, 974, 975, 963), (963, 975, 976, 964), (964, 976, 977, 965), (965, 977, 978, 966), (966, 978, 979, 967), (967, 979, 968, 956), (968, 980, 981, 969), (969, 981, 982, 970), (970, 982, 983, 971), (971, 983, 984, 972), (972, 984, 985, 973), (973, 985, 986, 974), (974, 986, 987, 975), (975, 987, 988, 976), (976, 988, 989, 977), (977, 989, 990, 978), (978, 990, 991, 979), (979, 991, 980, 968), (980, 992, 993, 981), (981, 993, 994, 982), (982, 994, 995, 983), (983, 995, 996, 984), (984, 996, 997, 985), (985, 997, 998, 986), (986, 998, 999, 987), (987, 999, 1000, 988), (988, 1000, 1001, 989), (989, 1001, 1002, 990), (990, 1002, 1003, 991), (991, 1003, 992, 980), (992, 1004, 1005, 993), (993, 1005, 1006, 994), (994, 1006, 1007, 995), (995, 1007, 1008, 996), (996, 1008, 1009, 997), (997, 1009, 1010, 998), (998, 1010, 1011, 999), (999, 1011, 1012, 1000), (1000, 1012, 1013, 1001), (1001, 1013, 1014, 1002), (1002, 1014, 1015, 1003), (1003, 1015, 1004, 992), (1004, 1016, 1017, 1005), (1005, 1017, 1018, 1006), (1006, 1018, 1019, 1007), (1007, 1019, 1020, 1008), (1008, 1020, 1021, 1009), (1009, 1021, 1022, 1010), (1010, 1022, 1023, 1011), (1011, 1023, 1024, 1012), (1012, 1024, 1025, 1013), (1013, 1025, 1026, 1014), (1014, 1026, 1027, 1015), (1015, 1027, 1016, 1004), (1016, 1028, 1029, 1017), (1017, 1029, 1030, 1018), (1018, 1030, 1031, 1019), (1019, 1031, 1032, 1020), (1020, 1032, 1033, 1021), (1021, 1033, 1034, 1022), (1022, 1034, 1035, 1023), (1023, 1035, 1036, 1024), (1024, 1036, 1037, 1025), (1025, 1037, 1038, 1026), (1026, 1038, 1039, 1027), (1027, 1039, 1028, 1016), (1028, 1040, 1041, 1029), (1029, 1041, 1042, 1030), (1030, 1042, 1043, 1031), (1031, 1043, 1044, 1032), (1032, 1044, 1045, 1033), (1033, 1045, 1046, 1034), (1034, 1046, 1047, 1035), (1035, 1047, 1048, 1036), (1036, 1048, 1049, 1037), (1037, 1049, 1050, 1038), (1038, 1050, 1051, 1039), (1039, 1051, 1040, 1028), (1040, 1052, 1053, 1041), (1041, 1053, 1054, 1042), (1042, 1054, 1055, 1043), (1043, 1055, 1056, 1044), (1044, 1056, 1057, 1045), (1045, 1057, 1058, 1046), (1046, 1058, 1059, 1047), (1047, 1059, 1060, 1048), (1048, 1060, 1061, 1049), (1049, 1061, 1062, 1050), (1050, 1062, 1063, 1051), (1051, 1063, 1052, 1040), (1052, 1064, 1065, 1053), (1053, 1065, 1066, 1054), (1054, 1066, 1067, 1055), (1055, 1067, 1068, 1056), (1056, 1068, 1069, 1057), (1057, 1069, 1070, 1058), (1058, 1070, 1071, 1059), (1059, 1071, 1072, 1060), (1060, 1072, 1073, 1061), (1061, 1073, 1074, 1062), (1062, 1074, 1075, 1063), (1063, 1075, 1064, 1052), (1064, 1076, 1077, 1065), (1065, 1077, 1078, 1066), (1066, 1078, 1079, 1067), (1067, 1079, 1080, 1068), (1068, 1080, 1081, 1069), (1069, 1081, 1082, 1070), (1070, 1082, 1083, 1071), (1071, 1083, 1084, 1072), (1072, 1084, 1085, 1073), (1073, 1085, 1086, 1074), (1074, 1086, 1087, 1075), (1075, 1087, 1076, 1064), (1076, 1088, 1089, 1077), (1077, 1089, 1090, 1078), (1078, 1090, 1091, 1079), (1079, 1091, 1092, 1080), (1080, 1092, 1093, 1081), (1081, 1093, 1094, 1082), (1082, 1094, 1095, 1083), (1083, 1095, 1096, 1084), (1084, 1096, 1097, 1085), (1085, 1097, 1098, 1086), (1086, 1098, 1099, 1087), (1087, 1099, 1088, 1076), (1088, 524, 525, 1089), (1089, 525, 526, 1090), (1090, 526, 527, 1091), (1091, 527, 528, 1092), (1092, 528, 529, 1093), (1093, 529, 530, 1094), (1094, 530, 531, 1095), (1095, 531, 532, 1096), (1096, 532, 533, 1097), (1097, 533, 534, 1098), (1098, 534, 535, 1099), (1099, 535, 524, 1088), (1100, 1101, 1103, 1102), (1102, 1103, 1107, 1106), (1106, 1107, 1105, 1104), (1104, 1105, 1101, 1100), (1102, 1106, 1104, 1100), (1107, 1103, 1101, 1105), (1108, 1109, 1111, 1110), (1110, 1111, 1115, 1114), (1114, 1115, 1113, 1112), (1112, 1113, 1109, 1108), (1110, 1114, 1112, 1108), (1115, 1111, 1109, 1113), (1116, 1117, 1119, 1118), (1118, 1119, 1123, 1122), (1122, 1123, 1121, 1120), (1120, 1121, 1117, 1116), (1118, 1122, 1120, 1116), (1123, 1119, 1117, 1121), (1124, 1136, 1137, 1125), (1125, 1137, 1138, 1126), (1126, 1138, 1139, 1127), (1127, 1139, 1140, 1128), (1128, 1140, 1141, 1129), (1129, 1141, 1142, 1130), (1130, 1142, 1143, 1131), (1131, 1143, 1144, 1132), (1132, 1144, 1145, 1133), (1133, 1145, 1146, 1134), (1134, 1146, 1147, 1135), (1135, 1147, 1136, 1124), (1136, 1148, 1149, 1137), (1137, 1149, 1150, 1138), (1138, 1150, 1151, 1139), (1139, 1151, 1152, 1140), (1140, 1152, 1153, 1141), (1141, 1153, 1154, 1142), (1142, 1154, 1155, 1143), (1143, 1155, 1156, 1144), (1144, 1156, 1157, 1145), (1145, 1157, 1158, 1146), (1146, 1158, 1159, 1147), (1147, 1159, 1148, 1136), (1148, 1160, 1161, 1149), (1149, 1161, 1162, 1150), (1150, 1162, 1163, 1151), (1151, 1163, 1164, 1152), (1152, 1164, 1165, 1153), (1153, 1165, 1166, 1154), (1154, 1166, 1167, 1155), (1155, 1167, 1168, 1156), (1156, 1168, 1169, 1157), (1157, 1169, 1170, 1158), (1158, 1170, 1171, 1159), (1159, 1171, 1160, 1148), (1160, 1172, 1173, 1161), (1161, 1173, 1174, 1162), (1162, 1174, 1175, 1163), (1163, 1175, 1176, 1164), (1164, 1176, 1177, 1165), (1165, 1177, 1178, 1166), (1166, 1178, 1179, 1167), (1167, 1179, 1180, 1168), (1168, 1180, 1181, 1169), (1169, 1181, 1182, 1170), (1170, 1182, 1183, 1171), (1171, 1183, 1172, 1160), (1172, 1184, 1185, 1173), (1173, 1185, 1186, 1174), (1174, 1186, 1187, 1175), (1175, 1187, 1188, 1176), (1176, 1188, 1189, 1177), (1177, 1189, 1190, 1178), (1178, 1190, 1191, 1179), (1179, 1191, 1192, 1180), (1180, 1192, 1193, 1181), (1181, 1193, 1194, 1182), (1182, 1194, 1195, 1183), (1183, 1195, 1184, 1172), (1184, 1196, 1197, 1185), (1185, 1197, 1198, 1186), (1186, 1198, 1199, 1187), (1187, 1199, 1200, 1188), (1188, 1200, 1201, 1189), (1189, 1201, 1202, 1190), (1190, 1202, 1203, 1191), (1191, 1203, 1204, 1192), (1192, 1204, 1205, 1193), (1193, 1205, 1206, 1194), (1194, 1206, 1207, 1195), (1195, 1207, 1196, 1184), (1196, 1208, 1209, 1197), (1197, 1209, 1210, 1198), (1198, 1210, 1211, 1199), (1199, 1211, 1212, 1200), (1200, 1212, 1213, 1201), (1201, 1213, 1214, 1202), (1202, 1214, 1215, 1203), (1203, 1215, 1216, 1204), (1204, 1216, 1217, 1205), (1205, 1217, 1218, 1206), (1206, 1218, 1219, 1207), (1207, 1219, 1208, 1196), (1208, 1220, 1221, 1209), (1209, 1221, 1222, 1210), (1210, 1222, 1223, 1211), (1211, 1223, 1224, 1212), (1212, 1224, 1225, 1213), (1213, 1225, 1226, 1214), (1214, 1226, 1227, 1215), (1215, 1227, 1228, 1216), (1216, 1228, 1229, 1217), (1217, 1229, 1230, 1218), (1218, 1230, 1231, 1219), (1219, 1231, 1220, 1208), (1220, 1232, 1233, 1221), (1221, 1233, 1234, 1222), (1222, 1234, 1235, 1223), (1223, 1235, 1236, 1224), (1224, 1236, 1237, 1225), (1225, 1237, 1238, 1226), (1226, 1238, 1239, 1227), (1227, 1239, 1240, 1228), (1228, 1240, 1241, 1229), (1229, 1241, 1242, 1230), (1230, 1242, 1243, 1231), (1231, 1243, 1232, 1220), (1232, 1244, 1245, 1233), (1233, 1245, 1246, 1234), (1234, 1246, 1247, 1235), (1235, 1247, 1248, 1236), (1236, 1248, 1249, 1237), (1237, 1249, 1250, 1238), (1238, 1250, 1251, 1239), (1239, 1251, 1252, 1240), (1240, 1252, 1253, 1241), (1241, 1253, 1254, 1242), (1242, 1254, 1255, 1243), (1243, 1255, 1244, 1232), (1244, 1256, 1257, 1245), (1245, 1257, 1258, 1246), (1246, 1258, 1259, 1247), (1247, 1259, 1260, 1248), (1248, 1260, 1261, 1249), (1249, 1261, 1262, 1250), (1250, 1262, 1263, 1251), (1251, 1263, 1264, 1252), (1252, 1264, 1265, 1253), (1253, 1265, 1266, 1254), (1254, 1266, 1267, 1255), (1255, 1267, 1256, 1244), (1256, 1268, 1269, 1257), (1257, 1269, 1270, 1258), (1258, 1270, 1271, 1259), (1259, 1271, 1272, 1260), (1260, 1272, 1273, 1261), (1261, 1273, 1274, 1262), (1262, 1274, 1275, 1263), (1263, 1275, 1276, 1264), (1264, 1276, 1277, 1265), (1265, 1277, 1278, 1266), (1266, 1278, 1279, 1267), (1267, 1279, 1268, 1256), (1268, 1280, 1281, 1269), (1269, 1281, 1282, 1270), (1270, 1282, 1283, 1271), (1271, 1283, 1284, 1272), (1272, 1284, 1285, 1273), (1273, 1285, 1286, 1274), (1274, 1286, 1287, 1275), (1275, 1287, 1288, 1276), (1276, 1288, 1289, 1277), (1277, 1289, 1290, 1278), (1278, 1290, 1291, 1279), (1279, 1291, 1280, 1268), (1280, 1292, 1293, 1281), (1281, 1293, 1294, 1282), (1282, 1294, 1295, 1283), (1283, 1295, 1296, 1284), (1284, 1296, 1297, 1285), (1285, 1297, 1298, 1286), (1286, 1298, 1299, 1287), (1287, 1299, 1300, 1288), (1288, 1300, 1301, 1289), (1289, 1301, 1302, 1290), (1290, 1302, 1303, 1291), (1291, 1303, 1292, 1280), (1294, 1304, 1305, 1295), (1295, 1305, 1306, 1296), (1296, 1306, 1307, 1297), (1297, 1307, 1308, 1298), (1298, 1308, 1309, 1299), (1299, 1309, 1310, 1300), (1300, 1310, 1311, 1301), (1301, 1311, 1312, 1302), (1304, 1313, 1314, 1305), (1305, 1314, 1315, 1306), (1306, 1315, 1316, 1307), (1307, 1316, 1317, 1308), (1308, 1317, 1318, 1309), (1309, 1318, 1319, 1310), (1310, 1319, 1320, 1311), (1311, 1320, 1321, 1312), (1313, 1322, 1323, 1314), (1314, 1323, 1324, 1315), (1315, 1324, 1325, 1316), (1316, 1325, 1326, 1317), (1317, 1326, 1327, 1318), (1318, 1327, 1328, 1319), (1319, 1328, 1329, 1320), (1320, 1329, 1330, 1321), (1322, 1333, 1334, 1323), (1323, 1334, 1335, 1324), (1324, 1335, 1336, 1325), (1325, 1336, 1337, 1326), (1326, 1337, 1338, 1327), (1327, 1338, 1339, 1328), (1328, 1339, 1340, 1329), (1329, 1340, 1341, 1330), (1331, 1343, 1344, 1332), (1332, 1344, 1345, 1333), (1333, 1345, 1346, 1334), (1334, 1346, 1347, 1335), (1335, 1347, 1348, 1336), (1336, 1348, 1349, 1337), (1337, 1349, 1350, 1338), (1338, 1350, 1351, 1339), (1339, 1351, 1352, 1340), (1340, 1352, 1353, 1341), (1341, 1353, 1354, 1342), (1342, 1354, 1343, 1331), (1343, 1355, 1356, 1344), (1344, 1356, 1357, 1345), (1345, 1357, 1358, 1346), (1346, 1358, 1359, 1347), (1347, 1359, 1360, 1348), (1348, 1360, 1361, 1349), (1349, 1361, 1362, 1350), (1350, 1362, 1363, 1351), (1351, 1363, 1364, 1352), (1352, 1364, 1365, 1353), (1353, 1365, 1366, 1354), (1354, 1366, 1355, 1343), (1355, 1367, 1368, 1356), (1356, 1368, 1369, 1357), (1357, 1369, 1370, 1358), (1358, 1370, 1371, 1359), (1359, 1371, 1372, 1360), (1360, 1372, 1373, 1361), (1361, 1373, 1374, 1362), (1362, 1374, 1375, 1363), (1363, 1375, 1376, 1364), (1364, 1376, 1377, 1365), (1365, 1377, 1378, 1366), (1366, 1378, 1367, 1355), (1367, 1379, 1380, 1368), (1368, 1380, 1381, 1369), (1369, 1381, 1382, 1370), (1370, 1382, 1383, 1371), (1371, 1383, 1384, 1372), (1372, 1384, 1385, 1373), (1373, 1385, 1386, 1374), (1374, 1386, 1387, 1375), (1375, 1387, 1388, 1376), (1376, 1388, 1389, 1377), (1377, 1389, 1390, 1378), (1378, 1390, 1379, 1367), (1379, 1391, 1392, 1380), (1380, 1392, 1393, 1381), (1381, 1393, 1394, 1382), (1382, 1394, 1395, 1383), (1383, 1395, 1396, 1384), (1384, 1396, 1397, 1385), (1385, 1397, 1398, 1386), (1386, 1398, 1399, 1387), (1387, 1399, 1400, 1388), (1388, 1400, 1401, 1389), (1389, 1401, 1402, 1390), (1390, 1402, 1391, 1379), (1391, 1403, 1404, 1392), (1392, 1404, 1405, 1393), (1393, 1405, 1406, 1394), (1394, 1406, 1407, 1395), (1395, 1407, 1408, 1396), (1396, 1408, 1409, 1397), (1397, 1409, 1410, 1398), (1398, 1410, 1411, 1399), (1399, 1411, 1412, 1400), (1400, 1412, 1413, 1401), (1401, 1413, 1414, 1402), (1402, 1414, 1403, 1391), (1403, 1415, 1416, 1404), (1404, 1416, 1417, 1405), (1405, 1417, 1418, 1406), (1406, 1418, 1419, 1407), (1407, 1419, 1420, 1408), (1408, 1420, 1421, 1409), (1409, 1421, 1422, 1410), (1410, 1422, 1423, 1411), (1411, 1423, 1424, 1412), (1412, 1424, 1425, 1413), (1413, 1425, 1426, 1414), (1414, 1426, 1415, 1403), (1415, 1427, 1428, 1416), (1416, 1428, 1429, 1417), (1417, 1429, 1430, 1418), (1418, 1430, 1431, 1419), (1419, 1431, 1432, 1420), (1420, 1432, 1433, 1421), (1421, 1433, 1434, 1422), (1422, 1434, 1435, 1423), (1423, 1435, 1436, 1424), (1424, 1436, 1437, 1425), (1425, 1437, 1438, 1426), (1426, 1438, 1427, 1415), (1427, 1439, 1440, 1428), (1428, 1440, 1441, 1429), (1429, 1441, 1442, 1430), (1430, 1442, 1443, 1431), (1431, 1443, 1444, 1432), (1432, 1444, 1445, 1433), (1433, 1445, 1446, 1434), (1434, 1446, 1447, 1435), (1435, 1447, 1448, 1436), (1436, 1448, 1449, 1437), (1437, 1449, 1450, 1438), (1438, 1450, 1439, 1427), (1439, 1451, 1452, 1440), (1440, 1452, 1453, 1441), (1441, 1453, 1454, 1442), (1442, 1454, 1455, 1443), (1443, 1455, 1456, 1444), (1444, 1456, 1457, 1445), (1445, 1457, 1458, 1446), (1446, 1458, 1459, 1447), (1447, 1459, 1460, 1448), (1448, 1460, 1461, 1449), (1449, 1461, 1462, 1450), (1450, 1462, 1451, 1439), (1451, 1463, 1464, 1452), (1452, 1464, 1465, 1453), (1453, 1465, 1466, 1454), (1454, 1466, 1467, 1455), (1455, 1467, 1468, 1456), (1456, 1468, 1469, 1457), (1457, 1469, 1470, 1458), (1458, 1470, 1471, 1459), (1459, 1471, 1472, 1460), (1460, 1472, 1473, 1461), (1461, 1473, 1474, 1462), (1462, 1474, 1463, 1451), (1463, 1475, 1476, 1464), (1464, 1476, 1477, 1465), (1465, 1477, 1478, 1466), (1466, 1478, 1479, 1467), (1467, 1479, 1480, 1468), (1468, 1480, 1481, 1469), (1469, 1481, 1482, 1470), (1470, 1482, 1483, 1471), (1471, 1483, 1484, 1472), (1472, 1484, 1485, 1473), (1473, 1485, 1486, 1474), (1474, 1486, 1475, 1463), (1475, 1487, 1488, 1476), (1476, 1488, 1489, 1477), (1477, 1489, 1490, 1478), (1478, 1490, 1491, 1479), (1479, 1491, 1492, 1480), (1480, 1492, 1493, 1481), (1481, 1493, 1494, 1482), (1482, 1494, 1495, 1483), (1483, 1495, 1496, 1484), (1484, 1496, 1497, 1485), (1485, 1497, 1498, 1486), (1486, 1498, 1487, 1475), (1487, 1499, 1500, 1488), (1488, 1500, 1501, 1489), (1489, 1501, 1502, 1490), (1490, 1502, 1503, 1491), (1491, 1503, 1504, 1492), (1492, 1504, 1505, 1493), (1493, 1505, 1506, 1494), (1494, 1506, 1507, 1495), (1495, 1507, 1508, 1496), (1496, 1508, 1509, 1497), (1497, 1509, 1510, 1498), (1498, 1510, 1499, 1487), (1499, 1511, 1512, 1500), (1500, 1512, 1513, 1501), (1501, 1513, 1514, 1502), (1502, 1514, 1515, 1503), (1503, 1515, 1516, 1504), (1504, 1516, 1517, 1505), (1505, 1517, 1518, 1506), (1506, 1518, 1519, 1507), (1507, 1519, 1520, 1508), (1508, 1520, 1521, 1509), (1509, 1521, 1522, 1510), (1510, 1522, 1511, 1499), (1511, 1523, 1524, 1512), (1512, 1524, 1525, 1513), (1513, 1525, 1526, 1514), (1514, 1526, 1527, 1515), (1515, 1527, 1528, 1516), (1516, 1528, 1529, 1517), (1517, 1529, 1530, 1518), (1518, 1530, 1531, 1519), (1519, 1531, 1532, 1520), (1520, 1532, 1533, 1521), (1521, 1533, 1534, 1522), (1522, 1534, 1523, 1511), (1523, 1535, 1536, 1524), (1524, 1536, 1537, 1525), (1525, 1537, 1538, 1526), (1526, 1538, 1539, 1527), (1527, 1539, 1540, 1528), (1528, 1540, 1541, 1529), (1529, 1541, 1542, 1530), (1530, 1542, 1543, 1531), (1531, 1543, 1544, 1532), (1532, 1544, 1545, 1533), (1533, 1545, 1546, 1534), (1534, 1546, 1535, 1523), (1535, 1547, 1548, 1536), (1536, 1548, 1549, 1537), (1537, 1549, 1550, 1538), (1538, 1550, 1551, 1539), (1539, 1551, 1552, 1540), (1540, 1552, 1553, 1541), (1541, 1553, 1554, 1542), (1542, 1554, 1555, 1543), (1543, 1555, 1556, 1544), (1544, 1556, 1557, 1545), (1545, 1557, 1558, 1546), (1546, 1558, 1547, 1535), (1547, 1559, 1560, 1548), (1548, 1560, 1561, 1549), (1549, 1561, 1562, 1550), (1550, 1562, 1563, 1551), (1551, 1563, 1564, 1552), (1552, 1564, 1565, 1553), (1553, 1565, 1566, 1554), (1554, 1566, 1567, 1555), (1555, 1567, 1568, 1556), (1556, 1568, 1569, 1557), (1557, 1569, 1570, 1558), (1558, 1570, 1559, 1547), (1559, 1571, 1572, 1560), (1560, 1572, 1573, 1561), (1561, 1573, 1574, 1562), (1562, 1574, 1575, 1563), (1563, 1575, 1576, 1564), (1564, 1576, 1577, 1565), (1565, 1577, 1578, 1566), (1566, 1578, 1579, 1567), (1567, 1579, 1580, 1568), (1568, 1580, 1581, 1569), (1569, 1581, 1582, 1570), (1570, 1582, 1571, 1559), (1571, 1583, 1584, 1572), (1572, 1584, 1585, 1573), (1573, 1585, 1586, 1574), (1574, 1586, 1587, 1575), (1575, 1587, 1588, 1576), (1576, 1588, 1589, 1577), (1577, 1589, 1590, 1578), (1578, 1590, 1591, 1579), (1579, 1591, 1592, 1580), (1580, 1592, 1593, 1581), (1581, 1593, 1594, 1582), (1582, 1594, 1583, 1571), (1583, 1595, 1596, 1584), (1584, 1596, 1597, 1585), (1585, 1597, 1598, 1586), (1586, 1598, 1599, 1587), (1587, 1599, 1600, 1588), (1588, 1600, 1601, 1589), (1589, 1601, 1602, 1590), (1590, 1602, 1603, 1591), (1591, 1603, 1604, 1592), (1592, 1604, 1605, 1593), (1593, 1605, 1606, 1594), (1594, 1606, 1595, 1583), (1595, 1607, 1608, 1596), (1596, 1608, 1609, 1597), (1597, 1609, 1610, 1598), (1598, 1610, 1611, 1599), (1599, 1611, 1612, 1600), (1600, 1612, 1613, 1601), (1601, 1613, 1614, 1602), (1602, 1614, 1615, 1603), (1603, 1615, 1616, 1604), (1604, 1616, 1617, 1605), (1605, 1617, 1618, 1606), (1606, 1618, 1607, 1595), (1607, 1619, 1620, 1608), (1608, 1620, 1621, 1609), (1609, 1621, 1622, 1610), (1610, 1622, 1623, 1611), (1611, 1623, 1624, 1612), (1612, 1624, 1625, 1613), (1613, 1625, 1626, 1614), (1614, 1626, 1627, 1615), (1615, 1627, 1628, 1616), (1616, 1628, 1629, 1617), (1617, 1629, 1630, 1618), (1618, 1630, 1619, 1607), (1619, 1631, 1632, 1620), (1620, 1632, 1633, 1621), (1621, 1633, 1634, 1622), (1622, 1634, 1635, 1623), (1623, 1635, 1636, 1624), (1624, 1636, 1637, 1625), (1625, 1637, 1638, 1626), (1626, 1638, 1639, 1627), (1627, 1639, 1640, 1628), (1628, 1640, 1641, 1629), (1629, 1641, 1642, 1630), (1630, 1642, 1631, 1619), (1631, 1643, 1644, 1632), (1632, 1644, 1645, 1633), (1633, 1645, 1646, 1634), (1634, 1646, 1647, 1635), (1635, 1647, 1648, 1636), (1636, 1648, 1649, 1637), (1637, 1649, 1650, 1638), (1638, 1650, 1651, 1639), (1639, 1651, 1652, 1640), (1640, 1652, 1653, 1641), (1641, 1653, 1654, 1642), (1642, 1654, 1643, 1631), (1643, 1655, 1656, 1644), (1644, 1656, 1657, 1645), (1645, 1657, 1658, 1646), (1646, 1658, 1659, 1647), (1647, 1659, 1660, 1648), (1648, 1660, 1661, 1649), (1649, 1661, 1662, 1650), (1650, 1662, 1663, 1651), (1651, 1663, 1664, 1652), (1652, 1664, 1665, 1653), (1653, 1665, 1666, 1654), (1654, 1666, 1655, 1643), (1655, 1667, 1668, 1656), (1656, 1668, 1669, 1657), (1657, 1669, 1670, 1658), (1658, 1670, 1671, 1659), (1659, 1671, 1672, 1660), (1660, 1672, 1673, 1661), (1661, 1673, 1674, 1662), (1662, 1674, 1675, 1663), (1663, 1675, 1676, 1664), (1664, 1676, 1677, 1665), (1665, 1677, 1678, 1666), (1666, 1678, 1667, 1655), (1667, 1679, 1680, 1668), (1668, 1680, 1681, 1669), (1669, 1681, 1682, 1670), (1670, 1682, 1683, 1671), (1671, 1683, 1684, 1672), (1672, 1684, 1685, 1673), (1673, 1685, 1686, 1674), (1674, 1686, 1687, 1675), (1675, 1687, 1688, 1676), (1676, 1688, 1689, 1677), (1677, 1689, 1690, 1678), (1678, 1690, 1679, 1667), (1679, 1124, 1125, 1680), (1680, 1125, 1126, 1681), (1681, 1126, 1127, 1682), (1682, 1127, 1128, 1683), (1683, 1128, 1129, 1684), (1684, 1129, 1130, 1685), (1685, 1130, 1131, 1686), (1686, 1131, 1132, 1687), (1687, 1132, 1133, 1688), (1688, 1133, 1134, 1689), (1689, 1134, 1135, 1690), (1690, 1135, 1124, 1679), (1691, 1696, 1697, 1692), (1692, 1697, 1698, 1693), (1694, 1699, 1700, 1695), (1695, 1700, 1696, 1691), (1696, 1701, 1702, 1697), (1697, 1702, 1703, 1698), (1699, 1704, 1705, 1700), (1700, 1705, 1701, 1696), (1701, 1706, 1707, 1702), (1702, 1707, 1708, 1703), (1704, 1709, 1710, 1705), (1705, 1710, 1706, 1701), (1706, 1711, 1712, 1707), (1707, 1712, 1713, 1708), (1709, 1714, 1715, 1710), (1710, 1715, 1711, 1706)])
me_icosphere.use_remesh_preserve_volume = False
me_icosphere.use_remesh_preserve_attributes = False
me_icosphere.use_mirror_vertex_groups = False
me_icosphere.update()

# ---- objects
ob_cube = bpy.data.objects.new('Cube', me_cube)
ob_icosphere = bpy.data.objects.new('Icosphere', me_icosphere)
ob_lamp = bpy.data.objects.new('Lamp', light_lamp)
ob_camera = bpy.data.objects.new('Camera', cam_camera)

# ---- transforms, parenting, visibility, modifiers, constraints
ob_cube.location = (0.4831, 4.126, 1.493)
ob_cube.scale = (0.8632, 4.21, 0.2906)
ob_cube.lineart.crease_threshold = 0.0
ob_icosphere.location = (-5.29, -0.1305, 2.477)
ob_icosphere.rotation_euler = (-0.03768, -0.4021, 0.0)
ob_icosphere.scale = (1.5, 0.1158, 1.984)
ob_icosphere.lineart.crease_threshold = 0.0
_m = ob_icosphere.modifiers.new('Smooth', 'SMOOTH')
ob_lamp.location = (4.076, 1.005, 5.904)
ob_lamp.rotation_euler = (0.6503, 0.05522, 1.866)
ob_lamp.lock_rotations_4d = False
ob_lamp.empty_display_type = 'ARROWS'
ob_lamp.color = (0.0, 0.0, 0.0, 0.0)
ob_lamp.lineart.crease_threshold = 0.0
ob_camera.location = (7.481, -6.508, 5.344)
ob_camera.rotation_euler = (1.109, 0.0, 0.8149)
ob_camera.lock_rotations_4d = False
ob_camera.empty_display_type = 'ARROWS'
ob_camera.color = (0.0, 0.0, 0.0, 0.0)
ob_camera.display_type = 'WIRE'
ob_camera.lineart.crease_threshold = 0.0

# ---- collection membership
col_collection_1.objects.link(ob_cube)
col_collection_1.objects.link(ob_icosphere)
col_collection_1.objects.link(ob_lamp)
col_collection_1.objects.link(ob_camera)

# ---- scene / render settings (as saved in the file)
scene.camera = ob_camera
scene.frame_start = 1; scene.frame_end = 250; scene.frame_set(1)
scene.render.engine = 'BLENDER_EEVEE_NEXT'
scene.render.resolution_percentage = 50
scene.render.dither_intensity = 0.0
scene.cycles.use_denoising = False
scene.cycles.samples = 128
scene.cycles.sampling_pattern = 'TABULATED_SOBOL'
scene.cycles.use_adaptive_sampling = False
scene.cycles.use_light_tree = False
scene.cycles.blur_glossy = 0.0
scene.cycles.sample_clamp_indirect = 0.0
scene.view_settings.view_transform = 'Standard'
bpy.context.view_layer.update()
